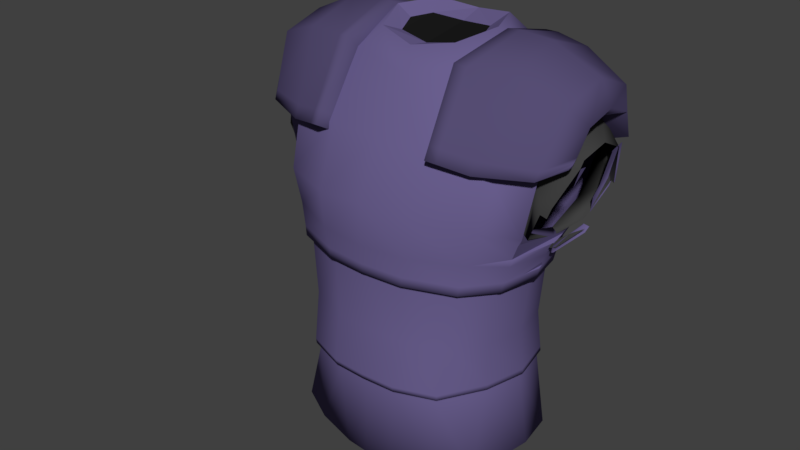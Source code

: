 # Source: cpbody.blend  (saved by Blender 3.2.14; exported with 4.5.12 LTS)
import bpy
from mathutils import Matrix  # noqa: F401  (used for matrix-valued properties, if any)

bpy.ops.wm.read_factory_settings(use_empty=True)
scene = bpy.context.scene
scene.name = 'Scene'

# ---- materials (node trees are filled in below, after node groups)
mat_metal = bpy.data.materials.new('Metal')
mat_metal.alpha_threshold = 0.0
mat_metal.use_transparent_shadow = False
mat_metal.diffuse_color = (0.1481, 0.1178, 0.281, 1.0)
mat_metal.roughness = 0.5
mat_metal.specular_intensity = 0.0
mat_metal_dark = bpy.data.materials.new('Metal_dark')
mat_metal_dark.alpha_threshold = 0.0
mat_metal_dark.use_transparent_shadow = False
mat_metal_dark.diffuse_color = (0.09281, 0.07434, 0.1734, 1.0)
mat_metal_dark.roughness = 0.5
mat_metal_dark.specular_intensity = 0.0
mat_underclothes = bpy.data.materials.new('Underclothes')
mat_underclothes.alpha_threshold = 0.0
mat_underclothes.use_transparent_shadow = False
mat_underclothes.diffuse_color = (0.05222, 0.05222, 0.05222, 1.0)
mat_underclothes.roughness = 0.5
mat_underclothes.specular_intensity = 0.0
mat_black = bpy.data.materials.new('Black')
mat_black.alpha_threshold = 0.0
mat_black.use_transparent_shadow = False
mat_black.diffuse_color = (0.01109, 0.01109, 0.01109, 1.0)
mat_black.roughness = 0.5
mat_black.specular_intensity = 0.0

# ---- material node trees

# ---- world
world_world = bpy.data.worlds.new('World'); scene.world = world_world
world_world.color = (0.05088, 0.05088, 0.05088)
world_world.use_sun_shadow = False
world_world.sun_shadow_jitter_overblur = 0.0
world_world.cycles.sampling_method = 'MANUAL'

# ---- meshes
me_cube_005 = bpy.data.meshes.new('Cube.005')
me_cube_005.from_pydata([(-0.3215, -0.2228, -0.08451), (-0.1941, 0.1246, -0.09002), (0.2232, 0.1959, 0.1001), (0.1994, 0.08397, 0.04222), (0.2276, -0.08645, 0.2048), (0.0786, 0.1156, 0.268), (0.2106, -0.04158, 0.2456), (0.2128, 0.02156, 0.262), (0.2097, 0.08529, 0.2356), (0.1343, 0.1476, 0.1654), (0.1338, -0.1097, 0.1659), (0.08267, -0.1266, 0.1762), (0.07853, 0.1371, 0.2036), (0.1983, -0.08053, 0.1672), (0.195, 0.1156, 0.1631), (0.1489, 0.02066, 0.2915), (0.08542, 0.02212, 0.2927), (0.1451, -0.05926, 0.2705), (0.1456, 0.1026, 0.2635), (0.07895, -0.07098, 0.274), (0.2279, -0.02203, 0.2202), (0.2293, 0.01912, 0.2309), (0.2272, 0.06064, 0.2137), (0.2216, 0.08074, 0.1754), (0.1352, -0.1016, 0.1813), (0.08207, -0.1176, 0.1919), (0.2003, -0.07426, 0.1782), (0.09204, 0.1386, 0.1928), (0.09526, -0.1224, 0.1737), (0.1034, 0.02207, 0.2945), (0.09449, -0.06809, 0.2709), (0.09743, 0.1127, 0.2691), (0.09514, -0.1137, 0.1893), (0.07696, 0.09457, 0.2481), (0.1258, 0.1217, 0.1556), (0.1235, -0.0856, 0.1536), (0.07253, -0.103, 0.1627), (0.07466, 0.1098, 0.1946), (0.1845, -0.0575, 0.1563), (0.1789, 0.0927, 0.1556), (0.08545, 0.02164, 0.2637), (0.07334, -0.05382, 0.2513), (0.203, -0.01119, 0.2099), (0.2036, 0.01808, 0.2174), (0.2021, 0.04899, 0.205), (0.2037, -0.02864, 0.1713), (0.1982, 0.06392, 0.1721), (0.0728, -0.09379, 0.1783), (0.2027, -0.0259, 0.1794), (0.08796, 0.1117, 0.1828), (0.08512, -0.09862, 0.1606), (0.2003, 0.07894, 0.1142), (0.1746, 0.008045, 0.03737), (0.1813, 0.06311, 0.0542), (0.202, 0.05818, 0.1166), (0.2205, 0.04675, 0.1679), (0.194, -0.02308, 0.211), (0.1705, 0.06708, 0.08913), (0.1831, 0.07972, 0.1515), (0.1844, -0.05322, 0.1558), (0.1929, 0.06277, 0.2047), (0.1696, -0.05529, 0.08846), (0.1971, 0.01992, 0.2208), (0.1727, 0.005857, 0.07112), (0.1778, 0.008006, 0.04453), (0.04318, 0.04709, 0.2814), (0.1462, 0.06009, -0.2561), (0.1408, -0.09521, -0.2544), (0.07616, 0.1006, 0.2599), (0.06479, -0.1363, 0.04922), (0.04925, 0.1086, 0.04232), (0.1732, 0.07483, 0.07064), (0.2003, -0.03013, 0.2204), (0.05326, 0.07248, 0.2944), (0.02944, 0.1167, -0.2753), (0.03276, -0.1351, -0.2621), (0.1613, 0.05208, 0.03839), (0.07544, 0.01785, 0.2936), (0.05407, -0.03615, 0.2833), (0.1778, 0.006387, 0.05206), (0.2031, 0.02053, 0.2328), (0.1993, 0.07136, 0.2128), (0.136, 0.04828, -0.14), (0.1328, -0.06201, -0.14), (0.04606, -0.1346, -0.1424), (0.03959, 0.106, -0.14), (0.09094, 0.1006, -0.2717), (0.0917, -0.1208, -0.2581), (0.1384, 0.1165, 0.1671), (0.142, -0.09228, 0.1722), (0.06857, -0.1108, 0.1766), (0.05752, 0.1296, 0.1758), (0.192, -0.06377, 0.159), (0.1903, 0.09097, 0.1526), (0.09397, 0.08913, -0.14), (0.09843, -0.116, -0.1424), (0.1621, -0.005642, -0.2452), (0.1475, 0.02017, 0.2596), (0.09511, 0.01948, 0.2778), (0.1471, -0.007696, -0.14), (0.1665, -0.01331, 0.006883), (0.1567, 0.04006, 0.006232), (0.1169, 0.08855, 0.00523), (0.1458, 0.1188, 0.09011), (0.1401, -0.1107, 0.09844), (0.1215, -0.1108, 0.008582), (0.04373, -0.01251, 0.274), (0.05499, 0.01757, 0.2804), (0.144, -0.04692, 0.2427), (0.1545, -0.06917, 0.007581), (0.1441, 0.08816, 0.2378), (0.04456, 0.1032, 0.005602), (0.0503, 0.132, 0.09314), (0.06831, -0.1373, 0.09762), (0.05632, -0.1358, 0.009255), (0.07312, -0.05762, 0.2579), (0.04545, 0.1061, 0.01713), (0.1568, -0.06754, 0.02103), (0.141, 0.03819, -0.07268), (0.1499, 0.03666, 0.008034), (0.1385, -0.06787, -0.07301), (0.1475, -0.06572, 0.00839), (0.1686, -0.01136, 0.01978), (0.04552, -0.1343, -0.1501), (0.04984, -0.1299, -0.07296), (0.05458, -0.1281, 0.009082), (0.1521, -0.008329, -0.1329), (0.1019, -0.121, -0.136), (0.04435, 0.09552, 0.007581), (0.03998, 0.09418, -0.07181), (0.1407, 0.05102, -0.1394), (0.1378, -0.06453, -0.1401), (0.04723, -0.14, -0.1431), (0.03987, 0.1113, -0.1386), (0.09688, 0.09229, -0.1321), (0.04722, -0.1409, -0.1362), (0.1082, -0.1061, -0.07302), (0.1169, -0.1044, 0.008772), (0.03963, 0.1094, -0.1318), (0.1133, 0.08184, 0.007321), (0.1036, 0.08019, -0.07219), (0.09648, 0.09392, -0.1389), (0.1015, -0.1205, -0.1428), (0.1501, -0.01383, -0.0729), (0.1587, -0.01305, 0.008167), (0.1526, -0.007776, -0.1397), (0.1376, -0.06484, -0.1333), (0.05793, -0.135, 0.02155), (0.1589, 0.04235, 0.01954), (0.1405, 0.04985, -0.1326), (0.1574, -0.01313, -0.0001276), (0.1119, 0.08209, -0.0008982), (0.1156, -0.1045, 0.0004033), (0.05366, -0.1283, 0.0006869), (0.1235, -0.1098, 0.02131), (0.1188, 0.09129, 0.01675), (0.04347, 0.0958, -0.0006257), (0.1461, -0.06594, 6.139e-05), (0.1485, 0.03681, -0.0002244), (0.1324, -0.1056, 0.0508), (0.1267, 0.09309, 0.0419), (0.1709, -0.003035, 0.03689), (0.1596, -0.06062, 0.04044), (0.1364, 0.04905, -0.1461), (0.1332, -0.06197, -0.1462), (0.03928, 0.1065, -0.1476), (0.09803, -0.116, -0.1493), (0.09381, 0.08979, -0.1469), (0.1477, -0.007241, -0.1459), (0.1245, 0.05249, -0.2557), (0.1208, -0.05994, -0.254), (0.04354, 0.09175, -0.2712), (0.04584, -0.09606, -0.2672), (0.08618, 0.08056, -0.2687), (0.08671, -0.08613, -0.2644), (0.1355, 0.006906, -0.2548), (-0.0786, 0.1156, 0.268), (-0.2106, -0.04158, 0.2456), (-0.2128, 0.02156, 0.262), (-0.2097, 0.08529, 0.2356), (-0.1343, 0.1476, 0.1654), (-0.1338, -0.1097, 0.1659), (-0.08267, -0.1266, 0.1762), (-0.07853, 0.1371, 0.2036), (-0.1983, -0.08053, 0.1672), (-0.195, 0.1156, 0.1631), (-0.1489, 0.02066, 0.2915), (-0.08542, 0.02212, 0.2927), (-0.1451, -0.05926, 0.2705), (-0.1456, 0.1026, 0.2635), (-0.07895, -0.07098, 0.274), (-0.2279, -0.02203, 0.2202), (-0.2293, 0.01912, 0.2309), (-0.2243, -0.04741, 0.1794), (-0.1352, -0.1016, 0.1813), (-0.08207, -0.1176, 0.1919), (-0.2003, -0.07426, 0.1782), (-0.2249, -0.04333, 0.186), (-0.09204, 0.1386, 0.1928), (-0.09526, -0.1224, 0.1737), (-0.1034, 0.02207, 0.2945), (-0.09449, -0.06809, 0.2709), (-0.09743, 0.1127, 0.2691), (-0.09513, -0.1137, 0.1893), (-0.07696, 0.09457, 0.2481), (-0.1258, 0.1217, 0.1556), (-0.1235, -0.0856, 0.1536), (-0.07253, -0.103, 0.1627), (-0.07466, 0.1098, 0.1946), (-0.1845, -0.0575, 0.1563), (-0.1789, 0.0927, 0.1556), (-0.08545, 0.02164, 0.2637), (-0.07334, -0.05382, 0.2513), (-0.203, -0.01119, 0.2099), (-0.2036, 0.01808, 0.2174), (-0.2021, 0.04899, 0.205), (-0.2037, -0.02864, 0.1713), (-0.1982, 0.06392, 0.1721), (-0.0728, -0.09379, 0.1783), (-0.2027, -0.0259, 0.1794), (-0.08796, 0.1117, 0.1828), (-0.08512, -0.09862, 0.1606), (-0.1746, 0.008045, 0.03737), (-0.1806, -0.04417, 0.05263), (-0.194, -0.02308, 0.211), (-0.1705, 0.06708, 0.08913), (-0.1831, 0.07972, 0.1515), (-0.1844, -0.05322, 0.1558), (-0.1929, 0.06277, 0.2047), (-0.1696, -0.05529, 0.08846), (-0.1971, 0.01992, 0.2208), (-0.1727, 0.005857, 0.07112), (-0.04318, 0.04709, 0.2814), (-0.1462, 0.06009, -0.2561), (-0.1408, -0.09521, -0.2544), (2.3e-08, 0.1153, -0.2752), (2.3e-08, -0.1379, -0.2625), (-0.07616, 0.1006, 0.2599), (2.3e-08, -0.1443, 0.1043), (-0.06479, -0.1363, 0.04922), (-0.04925, 0.1086, 0.04232), (2.3e-08, -0.1448, 0.04903), (2.3e-08, 0.1031, 0.04422), (2.3e-08, 0.1245, 0.1014), (2.3e-08, 0.09721, 0.005795), (2.3e-08, -0.07073, 0.2466), (-0.2003, -0.03013, 0.2204), (-0.05326, 0.07248, 0.2944), (-0.02944, 0.1167, -0.2753), (-0.03276, -0.1351, -0.2621), (-0.1613, 0.05208, 0.03839), (-0.07544, 0.01785, 0.2936), (2.3e-08, -0.05019, 0.2734), (-0.05407, -0.03615, 0.2833), (-0.2031, 0.02053, 0.2328), (-0.1735, -0.06281, 0.07256), (-0.1993, 0.07136, 0.2128), (2.3e-08, -0.1368, -0.1424), (-0.136, 0.04828, -0.14), (-0.1328, -0.06201, -0.14), (2.3e-08, 0.09989, -0.14), (-0.04606, -0.1346, -0.1424), (-0.03959, 0.106, -0.14), (-0.09094, 0.1006, -0.2717), (-0.0917, -0.1208, -0.2581), (-0.1384, 0.1165, 0.1671), (-0.142, -0.09228, 0.1722), (-0.06857, -0.1108, 0.1766), (-0.05752, 0.1296, 0.1758), (2.3e-08, -0.1143, 0.1784), (2.3e-08, 0.1217, 0.1803), (-0.192, -0.06377, 0.159), (-0.1903, 0.09097, 0.1526), (-0.09397, 0.08913, -0.14), (-0.09843, -0.116, -0.1424), (-0.1621, -0.005642, -0.2452), (-0.1475, 0.02017, 0.2596), (2.3e-08, 0.08319, 0.2878), (-0.09511, 0.01948, 0.2778), (2.3e-08, 0.05208, 0.2785), (-0.1471, -0.007696, -0.14), (-0.1665, -0.01331, 0.006883), (2.3e-08, -0.1399, 0.00937), (-0.1567, 0.04006, 0.006232), (-0.1169, 0.08855, 0.00523), (-0.1458, 0.1188, 0.09011), (-0.1401, -0.1107, 0.09844), (-0.1215, -0.1108, 0.008582), (-0.04373, -0.01251, 0.274), (2.3e-08, -0.01998, 0.2684), (-0.05499, 0.01757, 0.2804), (-0.144, -0.04692, 0.2427), (-0.1545, -0.06917, 0.007581), (2.3e-08, 0.1001, 0.2534), (-0.1441, 0.08816, 0.2378), (-0.04456, 0.1032, 0.005602), (-0.0503, 0.132, 0.09314), (-0.06831, -0.1373, 0.09762), (-0.05632, -0.1358, 0.009255), (-0.07312, -0.05762, 0.2579), (-0.04545, 0.1061, 0.01713), (-0.1568, -0.06754, 0.02103), (-0.141, 0.03819, -0.07268), (-0.1499, 0.03666, 0.008034), (-0.1385, -0.06787, -0.07301), (-0.1475, -0.06572, 0.00839), (2.3e-08, 0.08856, -0.07176), (2.3e-08, 0.08962, 0.007687), (-0.1686, -0.01136, 0.01978), (2.3e-08, 0.1002, 0.01764), (2.3e-08, -0.1321, 0.009157), (2.3e-08, -0.133, -0.07295), (-0.04552, -0.1343, -0.1501), (2.3e-08, -0.1365, -0.1502), (-0.04984, -0.1299, -0.07296), (-0.05458, -0.1281, 0.009082), (-0.1521, -0.008329, -0.1329), (-0.1019, -0.121, -0.136), (-0.04435, 0.09552, 0.007581), (-0.03998, 0.09418, -0.07181), (2.3e-08, -0.1422, -0.1431), (-0.1407, 0.05102, -0.1394), (-0.1378, -0.06453, -0.1401), (2.3e-08, 0.1051, -0.1386), (-0.04723, -0.14, -0.1431), (-0.03987, 0.1113, -0.1386), (-0.09688, 0.09229, -0.1321), (-0.04722, -0.1409, -0.1362), (-0.1082, -0.1061, -0.07302), (-0.1169, -0.1044, 0.008772), (2.3e-08, -0.1432, -0.1363), (-0.03963, 0.1094, -0.1318), (-0.1133, 0.08184, 0.007321), (-0.1036, 0.08019, -0.07219), (-0.09648, 0.09392, -0.1389), (-0.1015, -0.1205, -0.1428), (-0.1501, -0.01383, -0.0729), (-0.1587, -0.01305, 0.008167), (2.3e-08, 0.1033, -0.1318), (-0.1526, -0.007776, -0.1397), (-0.1376, -0.06484, -0.1333), (-0.05793, -0.135, 0.02155), (-0.1589, 0.04235, 0.01954), (-0.1405, 0.04985, -0.1326), (-0.1574, -0.01313, -0.0001276), (-0.1119, 0.08209, -0.0008982), (-0.1156, -0.1045, 0.0004033), (-0.05366, -0.1283, 0.0006869), (-0.1235, -0.1098, 0.02131), (-0.1188, 0.09129, 0.01675), (-0.04347, 0.0958, -0.0006257), (2.3e-08, -0.1322, 0.0007561), (2.3e-08, 0.08993, -0.0005261), (-0.1461, -0.06594, 6.139e-05), (-0.1485, 0.03681, -0.0002244), (2.3e-08, -0.1399, 0.02161), (-0.1324, -0.1056, 0.0508), (-0.1267, 0.09309, 0.0419), (-0.1709, -0.003035, 0.03689), (-0.1596, -0.06062, 0.04044), (-0.1364, 0.04905, -0.1461), (-0.1332, -0.06197, -0.1462), (2.3e-08, 0.1007, -0.1476), (-0.03928, 0.1065, -0.1476), (-0.09803, -0.116, -0.1493), (-0.09381, 0.08979, -0.1469), (-0.1477, -0.007241, -0.1459), (-0.1245, 0.05249, -0.2557), (-0.1208, -0.05994, -0.254), (2.3e-08, 0.09078, -0.2711), (2.3e-08, -0.09799, -0.2675), (-0.04354, 0.09175, -0.2712), (-0.04584, -0.09606, -0.2672), (-0.08618, 0.08056, -0.2687), (-0.08671, -0.08613, -0.2644), (-0.1355, 0.006906, -0.2548), (0.2286, -0.02623, 0.1906), (0.2225, -0.04574, 0.1787), (0.2248, -0.04407, 0.1848), (0.2219, -0.05054, 0.1783), (0.2127, -0.02188, 0.1438), (0.2035, -0.04946, 0.1254), (0.2253, -0.04036, 0.1907), (0.2247, 0.01987, 0.1889), (0.2235, -0.02144, 0.1806), (0.2246, -0.04285, 0.1863), (0.2211, 0.06083, 0.169), (0.222, 0.06556, 0.1743), (0.2215, 0.04884, 0.1708), (0.2212, 0.04366, 0.169), (0.2218, -0.02437, 0.1706), (0.2215, -0.01311, 0.1692), (0.2112, 0.07625, 0.1117), (0.2115, 0.07371, 0.1132), (0.2245, -0.04383, 0.1858), (0.2245, -0.04301, 0.1858), (0.2219, -0.02543, 0.1712), (0.224, -0.04574, 0.1831), (0.2239, -0.0447, 0.1825), (0.1686, -0.01125, 0.02), (0.1965, 0.07107, 0.07109), (0.1847, 0.06307, 0.04463), (0.1806, -0.0443, 0.06557), (0.178, 0.008015, 0.044), (0.1753, 0.002061, 0.03912), (0.1865, -0.007645, 0.06944), (0.1749, 0.008055, 0.03638), (0.1782, 0.005062, 0.04535), (0.1698, -0.007214, 0.0283), (0.1677, -0.003367, 0.02212), (0.1634, -0.0364, 0.02119), (0.1688, -0.01072, 0.0211), (0.207, 0.07661, 0.1183), (0.1903, -0.05176, 0.1147), (0.2051, 0.0762, 0.1139), (0.2067, 0.07492, 0.1183), (0.2031, 0.07893, 0.1082), (0.1967, 0.0538, 0.09994), (0.1754, -0.06291, 0.08149), (0.1729, -0.06166, 0.07499), (0.172, -0.06497, 0.07373), (0.1831, 0.06116, 0.06452), (0.1868, 0.06772, 0.07169), (0.1751, -0.04979, 0.077), (0.1748, 0.006758, 0.05997), (0.1753, 0.006128, 0.06135), (0.1764, 0.02757, 0.05781), (0.1754, 0.02684, 0.05555), (0.1637, -0.06338, 0.05303), (0.1818, 0.06356, 0.05591), (0.1818, 0.06196, 0.05577), (0.1886, 0.06571, 0.05336), (0.1825, 0.03943, 0.05372), (0.176, 0.007262, 0.05374), (0.1876, 0.058, 0.05314), (0.1799, -0.001892, 0.05147), (0.1801, 0.009109, 0.05226), (0.1777, 0.003863, 0.05281), (0.1776, 0.006359, 0.05305), (0.1789, -0.009355, 0.05126), (0.1775, 0.01177, 0.05352), (0.1649, -0.06146, 0.0527), (0.212, 0.07548, 0.1162), (0.212, 0.07305, 0.116), (0.1985, -0.05023, 0.1116), (-0.205, 0.07144, 0.0538), (-0.2063, 0.0647, 0.05277), (-0.1686, 0.07765, 0.0689), (-0.1812, -0.04281, 0.05424), (-0.1811, -0.04433, 0.05414), (-0.1812, -0.04433, 0.05411), (-0.1719, 0.07237, 0.06715), (-0.1748, 0.05166, 0.06435), (-0.1747, 0.006691, 0.0608), (-0.1826, -0.02862, 0.0548), (-0.1756, 0.006155, 0.06039), (-0.1765, -0.01484, 0.05835), (-0.1758, -0.01896, 0.0583), (-0.1863, -0.04009, 0.0524), (-0.204, 0.1038, 0.1673), (-0.1699, 0.08012, 0.07298), (-0.1779, 0.07927, 0.09317), (-0.1723, 0.07226, 0.07677), (-0.1937, 0.07802, 0.1333), (-0.1811, -0.0438, 0.06452), (-0.1747, 0.06509, 0.08086), (-0.1744, 0.006568, 0.06232), (-0.1748, 0.006075, 0.06326), (-0.1762, -0.01879, 0.05952), (-0.2048, -0.0492, 0.1233), (-0.2055, 0.1014, 0.1706), (-0.2056, 0.1013, 0.1706), (-0.2062, 0.09262, 0.1696), (-0.2062, 0.09226, 0.1696), (-0.2081, 0.0658, 0.1667), (-0.2082, 0.06576, 0.1667), (-0.2155, -0.03348, 0.1558), (-0.2156, -0.03343, 0.1558), (-0.2272, 0.06077, 0.2138), (-0.2273, 0.06014, 0.2139), (-0.2237, -0.02143, 0.1803), (-0.2271, 0.06058, 0.2137), (-0.223, 0.01987, 0.1908), (-0.2134, 0.06136, 0.1788), (-0.2101, 0.07246, 0.1738), (-0.2428, 0.04911, -0.08352), (-0.2722, -0.02692, -0.08194), (-0.2351, 0.05586, -0.08495), (-0.1819, 0.008218, 0.03255), (-0.1763, 0.008109, 0.03112), (-0.1702, -0.01632, 0.04239), (-0.168, 0.0512, 0.05108), (-0.1755, 0.00823, 0.03996), (-0.1754, 0.00113, 0.03939), (-0.173, -0.00022, 0.04142), (-0.1759, 0.01893, 0.0407), (-0.1812, 0.0369, 0.03772), (-0.1811, 0.008177, 0.03487), (-0.1832, 0.003255, 0.03249), (-0.1835, 0.01496, 0.03344), (-0.1791, -0.009094, 0.03496), (-0.1841, 0.04782, 0.03612), (-0.1828, -0.01973, 0.03061), (-0.1768, 0.02085, 0.05598), (-0.1818, -0.009052, 0.05667), (-0.1795, -0.03463, 0.04984), (-0.1775, 0.001399, 0.05354), (-0.1795, 0.03222, 0.06088), (-0.1762, 0.007321, 0.053), (-0.1773, 0.00633, 0.05408), (-0.1824, -0.02693, 0.05433), (-0.1813, -0.04406, 0.05037), (-0.1821, -0.04418, 0.05114), (-0.1838, -0.04458, 0.05304), (-0.183, -0.02985, 0.05454)], [(379, 4), (378, 376), (396, 385), (393, 392), (390, 396), (391, 389), (392, 3), (405, 402), (400, 2), (446, 445), (458, 450), (486, 0), (485, 487), (487, 1)], [(31, 27, 12, 5), (8, 14, 9, 18), (31, 5, 16, 29), (8, 18, 15, 7), (7, 15, 17, 6), (26, 6, 17, 24), (32, 30, 19, 25), (29, 16, 19, 30), (8, 7, 21, 22), (7, 6, 20, 21), (26, 13, 379, 397, 394), (14, 8, 22, 23), (6, 26, 394, 382, 20), (28, 32, 25, 11), (13, 26, 24, 10), (10, 24, 32, 28), (15, 29, 30, 17), (24, 17, 30, 32), (18, 31, 29, 15), (18, 9, 27, 31), (12, 27, 49, 37), (28, 11, 36, 50), (13, 10, 35, 38), (9, 14, 39, 34), (11, 25, 47, 36), (16, 5, 33, 40), (19, 16, 40, 41), (5, 12, 37, 33), (23, 22, 44, 46), (21, 20, 42, 43), (22, 21, 43, 44), (20, 382, 385, 395, 48, 42), (14, 23, 46, 39), (25, 19, 41, 47), (27, 9, 34, 49), (10, 28, 50, 35), (52, 53, 401, 406), (53, 429, 431, 401), (51, 387, 442, 412, 416), (51, 422, 417, 54), (53, 52, 436, 430), (52, 404, 435, 436), (62, 56, 384, 383), (58, 60, 386, 443, 415, 414), (57, 58, 414, 421), (63, 57, 421, 424), (61, 63, 424, 423), (56, 59, 381, 396, 384), (59, 61, 423, 413, 444, 381), (60, 62, 383, 386), (64, 432, 434, 403), (165, 74, 235, 362), (154, 159, 69, 147), (117, 162, 159, 154), (71, 76, 160, 103), (148, 76, 161, 408, 409, 411, 399, 122), (68, 293, 277, 73), (98, 68, 73, 77), (245, 115, 78, 252), (115, 98, 77, 78), (113, 90, 269, 238), (68, 91, 270, 293), (110, 88, 91, 68), (104, 89, 90, 113), (81, 93, 88, 110), (76, 71, 426, 427, 440, 79, 161), (110, 68, 98, 97), (81, 110, 97, 80), (148, 101, 102, 155), (167, 86, 74, 165), (93, 71, 103, 88), (166, 95, 84, 123), (168, 99, 83, 164), (123, 84, 257, 313), (162, 441, 428, 420, 104, 159), (164, 83, 95, 166), (80, 97, 108, 72), (163, 66, 86, 167), (92, 72, 108, 89), (89, 108, 115, 90), (97, 98, 115, 108), (159, 104, 113, 69), (88, 103, 112, 91), (155, 102, 111, 116), (161, 79, 437, 441, 162), (116, 111, 244, 309), (91, 112, 243, 270), (163, 82, 99, 168), (69, 113, 238, 241), (90, 115, 245, 269), (85, 260, 323, 133), (59, 92, 418, 419, 61), (99, 82, 130, 145), (257, 84, 132, 320), (83, 99, 145, 131), (84, 95, 142, 132), (95, 83, 131, 142), (58, 93, 81, 60), (94, 85, 133, 141), (63, 425, 426, 71, 57), (82, 94, 141, 130), (62, 80, 72, 56), (61, 419, 425, 63), (65, 73, 277, 279), (107, 77, 73, 65), (289, 252, 78, 106), (106, 78, 77, 107), (60, 81, 80, 62), (124, 153, 351, 311), (135, 124, 311, 330), (153, 125, 310, 351), (128, 156, 352, 307), (143, 150, 157, 120), (139, 151, 156, 128), (156, 129, 306, 352), (126, 143, 120, 146), (150, 144, 121, 157), (136, 152, 153, 124), (151, 140, 129, 156), (120, 157, 152, 136), (119, 158, 151, 139), (118, 158, 150, 143), (152, 137, 125, 153), (127, 136, 124, 135), (105, 154, 147, 114), (109, 117, 154, 105), (134, 141, 133, 138), (138, 133, 323, 338), (149, 130, 141, 134), (101, 148, 122, 100), (76, 148, 155, 160), (146, 120, 136, 127), (157, 121, 137, 152), (160, 155, 116, 70), (70, 116, 309, 242), (100, 122, 117, 109), (158, 118, 140, 151), (114, 147, 355, 282), (158, 119, 144, 150), (149, 118, 143, 126), (144, 119, 101, 100), (119, 139, 102, 101), (125, 137, 105, 114), (137, 121, 109, 105), (121, 144, 100, 109), (128, 307, 244, 111), (310, 125, 114, 282), (139, 128, 111, 102), (103, 160, 70, 112), (122, 399, 411, 410, 408, 161, 162, 117), (112, 70, 242, 243), (147, 69, 241, 355), (130, 149, 126, 145), (131, 146, 127, 142), (118, 149, 134, 140), (129, 138, 338, 306), (140, 134, 138, 129), (142, 127, 135, 132), (145, 126, 146, 131), (132, 135, 330, 320), (66, 163, 168, 96), (82, 163, 167, 94), (67, 164, 166, 87), (75, 123, 313, 236), (96, 168, 164, 67), (87, 166, 123, 75), (94, 167, 165, 85), (85, 165, 362, 260), (57, 71, 93, 58), (56, 72, 92, 59), (66, 96, 175, 169), (75, 236, 370, 172), (74, 86, 173, 171), (86, 66, 169, 173), (96, 67, 170, 175), (87, 75, 172, 174), (67, 87, 174, 170), (235, 74, 171, 369), (170, 174, 172, 370, 369, 171, 173, 169, 175), (107, 65, 279, 289, 106), (202, 176, 183, 198), (179, 189, 180, 185), (202, 200, 187, 176), (179, 178, 186, 189), (178, 177, 188, 186), (196, 194, 188, 177), (203, 195, 190, 201), (200, 201, 190, 187), (179, 478, 479, 192, 178), (178, 192, 191, 177), (196, 197, 193, 184), (185, 459, 471, 470, 478, 179), (177, 191, 197, 196), (199, 182, 195, 203), (184, 181, 194, 196), (181, 199, 203, 194), (186, 188, 201, 200), (194, 203, 201, 188), (189, 186, 200, 202), (189, 202, 198, 180), (183, 208, 220, 198), (199, 221, 207, 182), (184, 209, 206, 181), (180, 205, 210, 185), (182, 207, 218, 195), (187, 211, 204, 176), (190, 212, 211, 187), (176, 204, 208, 183), (192, 214, 213, 191), (191, 213, 219, 197), (193, 216, 209, 184), (185, 210, 217, 484, 473, 472, 459), (195, 218, 212, 190), (197, 219, 216, 193), (198, 220, 205, 180), (181, 206, 221, 199), (223, 511, 505), (222, 489, 501, 496, 495), (222, 492, 493), (223, 448, 449), (230, 482, 480, 224), (226, 463, 475, 474, 483, 228), (225, 465, 463, 226), (231, 466, 465, 225), (229, 464, 466, 231), (224, 480, 476, 477, 469, 227), (227, 469, 464, 229), (228, 483, 482, 230), (363, 362, 235, 248), (348, 341, 239, 356), (301, 348, 356, 359), (342, 308, 358, 250), (237, 247, 277, 293), (278, 251, 247, 237), (245, 252, 253, 299), (299, 253, 251, 278), (297, 238, 269, 267), (237, 293, 270, 268), (294, 237, 268, 265), (286, 297, 267, 266), (255, 286, 266, 271), (256, 294, 265, 272), (250, 358, 494, 491, 503, 452, 451), (294, 276, 278, 237), (256, 254, 276, 294), (342, 349, 284, 283), (365, 363, 248, 263), (272, 265, 285, 460, 461), (364, 312, 261, 274), (366, 361, 259, 280), (312, 313, 257, 261), (359, 356, 286, 255), (361, 364, 274, 259), (254, 246, 291, 276), (360, 365, 263, 233), (271, 266, 291, 246), (266, 267, 299, 291), (276, 291, 299, 278), (356, 239, 297, 286), (265, 268, 296, 285), (349, 300, 295, 284), (358, 359, 255, 468, 457, 456, 506, 490, 494), (300, 309, 244, 295), (268, 270, 243, 296), (360, 366, 280, 258), (239, 241, 238, 297), (267, 269, 245, 299), (262, 325, 323, 260), (227, 229, 255, 271), (280, 339, 321, 258), (257, 320, 324, 261), (259, 322, 339, 280), (261, 324, 335, 274), (274, 335, 322, 259), (226, 228, 256, 272), (273, 334, 325, 262), (231, 225, 462, 467), (258, 321, 334, 273), (230, 224, 246, 254), (229, 231, 467, 468, 255), (232, 279, 277, 247), (290, 232, 247, 251), (289, 288, 253, 252), (288, 290, 251, 253), (228, 230, 254, 256), (314, 311, 351, 347), (327, 330, 311, 314), (347, 351, 310, 315), (318, 307, 352, 350), (336, 304, 353, 344), (332, 318, 350, 345), (350, 352, 306, 319), (316, 340, 304, 336), (344, 353, 305, 337), (328, 314, 347, 346), (345, 350, 319, 333), (304, 328, 346, 353), (303, 332, 345, 354), (302, 336, 344, 354), (346, 347, 315, 329), (317, 327, 314, 328), (287, 298, 341, 348), (292, 287, 348, 301), (326, 331, 325, 334), (331, 338, 323, 325), (343, 326, 334, 321), (283, 281, 308, 342), (250, 357, 349, 342), (340, 317, 328, 304), (353, 346, 329, 305), (357, 240, 300, 349), (240, 242, 309, 300), (281, 292, 301, 308), (354, 345, 333, 302), (298, 282, 355, 341), (354, 344, 337, 303), (343, 316, 336, 302), (337, 281, 283, 303), (303, 283, 284, 332), (315, 298, 287, 329), (329, 287, 292, 305), (305, 292, 281, 337), (318, 295, 244, 307), (310, 282, 298, 315), (332, 284, 295, 318), (285, 296, 240, 357), (308, 301, 359, 358), (296, 243, 242, 240), (341, 355, 241, 239), (321, 339, 316, 343), (322, 335, 317, 340), (302, 333, 326, 343), (319, 306, 338, 331), (333, 319, 331, 326), (335, 324, 327, 317), (339, 322, 340, 316), (324, 320, 330, 327), (233, 275, 366, 360), (258, 273, 365, 360), (234, 264, 364, 361), (249, 236, 313, 312), (275, 234, 361, 366), (264, 249, 312, 364), (273, 262, 363, 365), (262, 260, 362, 363), (225, 226, 272, 461, 462), (224, 227, 271, 246), (233, 367, 375, 275), (249, 372, 370, 236), (248, 371, 373, 263), (263, 373, 367, 233), (275, 375, 368, 234), (264, 374, 372, 249), (234, 368, 374, 264), (235, 369, 371, 248), (368, 375, 367, 373, 371, 369, 370, 372, 374), (290, 288, 289, 279, 232), (380, 390, 391), (377, 379, 13, 38, 45), (389, 388, 55), (395, 398, 377, 45, 48), (388, 387, 51, 54, 55), (403, 407, 64), (406, 404, 52), (410, 409, 408), (409, 410, 411), (438, 437, 79), (420, 418, 92, 89, 104), (440, 438, 79), (433, 432, 64), (430, 429, 53), (416, 422, 51), (428, 427, 426, 425, 419, 418, 420), (427, 428, 441, 437, 438, 440), (439, 433, 64, 407), (449, 450, 513, 512, 511, 223), (453, 454, 510, 508), (456, 455, 509, 506), (455, 452, 503, 509), (451, 447, 460, 285, 357, 250), (454, 514, 510), (479, 481, 215, 214, 192), (472, 471, 459), (470, 473, 484, 481, 479, 478), (481, 484, 217, 215), (473, 470, 471, 472), (491, 490, 506, 509, 503), (508, 507, 453), (495, 492, 222), (499, 497, 488), (505, 504, 448, 223), (493, 500, 502, 489, 222), (497, 498, 488), (490, 491, 494)])
me_cube_005.polygons.foreach_set('use_smooth', [1, 1, 1, 1, 1, 1, 1, 1, 1, 1, 1, 1, 1, 1, 1, 1, 1, 1, 1, 1, 1, 1, 1, 1, 1, 1, 1, 1, 1, 1, 1, 1, 1, 1, 1, 1, 1, 1, 1, 1, 1, 1, 1, 1, 1, 1, 1, 1, 1, 1, 1, 1, 1, 1, 1, 1, 1, 1, 1, 1, 1, 1, 1, 1, 1, 1, 1, 1, 1, 1, 1, 1, 1, 1, 1, 1, 1, 1, 1, 1, 1, 1, 1, 1, 1, 1, 1, 1, 1, 1, 1, 1, 1, 1, 1, 1, 1, 1, 1, 1, 1, 1, 1, 0, 0, 0, 0, 1, 1, 1, 1, 1, 1, 1, 1, 1, 1, 1, 1, 1, 1, 1, 1, 1, 1, 1, 1, 1, 1, 1, 1, 1, 1, 1, 1, 1, 1, 1, 1, 1, 1, 1, 1, 1, 1, 1, 1, 1, 1, 1, 1, 1, 1, 1, 1, 1, 1, 1, 1, 1, 1, 1, 1, 1, 1, 1, 1, 1, 1, 1, 1, 1, 1, 1, 1, 1, 1, 1, 1, 0, 1, 1, 1, 1, 1, 1, 1, 1, 1, 1, 1, 1, 1, 1, 1, 1, 1, 1, 1, 1, 1, 1, 1, 1, 1, 1, 1, 1, 1, 1, 1, 1, 1, 1, 1, 1, 1, 1, 1, 1, 1, 1, 1, 1, 1, 1, 1, 1, 1, 1, 1, 1, 1, 1, 1, 1, 1, 1, 1, 1, 1, 1, 1, 1, 1, 1, 1, 1, 1, 1, 1, 1, 1, 1, 1, 1, 1, 1, 1, 1, 1, 1, 1, 1, 1, 1, 1, 1, 1, 1, 1, 1, 1, 1, 1, 1, 1, 1, 1, 1, 0, 0, 0, 0, 1, 1, 1, 1, 1, 1, 1, 1, 1, 1, 1, 1, 1, 1, 1, 1, 1, 1, 1, 1, 1, 1, 1, 1, 1, 1, 1, 1, 1, 1, 1, 1, 1, 1, 1, 1, 1, 1, 1, 1, 1, 1, 1, 1, 1, 1, 1, 1, 1, 1, 1, 1, 1, 1, 1, 1, 1, 1, 1, 1, 1, 1, 1, 1, 1, 1, 1, 1, 1, 1, 1, 1, 0, 1, 1, 1, 1, 1, 1, 1, 0, 0, 1, 1, 1, 1, 1, 1, 0, 0, 1, 1, 1, 1, 1, 1, 1, 1, 0, 0, 1, 0, 0, 1, 1, 1, 1, 1, 1, 0])
me_cube_005.polygons.foreach_set('material_index', [1, 1, 1, 1, 1, 1, 1, 1, 1, 1, 1, 1, 1, 1, 1, 1, 1, 1, 1, 1, 1, 1, 1, 1, 1, 1, 1, 1, 1, 1, 1, 1, 1, 1, 1, 1, 0, 0, 0, 0, 0, 0, 2, 2, 2, 2, 2, 2, 2, 2, 2, 0, 0, 0, 0, 0, 0, 0, 0, 0, 0, 0, 0, 0, 0, 0, 0, 0, 0, 0, 0, 0, 0, 0, 0, 0, 0, 0, 0, 0, 0, 0, 0, 0, 0, 0, 0, 0, 0, 0, 1, 1, 1, 1, 1, 1, 1, 1, 1, 1, 1, 1, 1, 0, 0, 0, 0, 1, 0, 0, 0, 0, 0, 0, 0, 0, 0, 0, 0, 0, 0, 0, 0, 0, 0, 0, 0, 0, 0, 0, 0, 0, 0, 0, 0, 0, 0, 0, 0, 0, 1, 1, 1, 1, 1, 1, 1, 1, 0, 0, 0, 0, 0, 0, 0, 0, 0, 0, 0, 0, 0, 0, 0, 0, 0, 0, 0, 0, 1, 1, 0, 0, 0, 0, 0, 0, 0, 0, 3, 3, 1, 1, 1, 1, 1, 1, 1, 1, 1, 1, 1, 1, 1, 1, 1, 1, 1, 1, 1, 1, 1, 1, 1, 1, 1, 1, 1, 1, 1, 1, 1, 1, 1, 1, 1, 1, 0, 0, 0, 0, 2, 2, 2, 2, 2, 2, 2, 2, 0, 0, 0, 0, 0, 0, 0, 0, 0, 0, 0, 0, 0, 0, 0, 0, 0, 0, 0, 0, 0, 0, 0, 0, 0, 0, 0, 0, 0, 0, 0, 0, 0, 0, 0, 0, 0, 0, 0, 1, 1, 1, 1, 1, 1, 1, 1, 1, 1, 1, 1, 1, 0, 0, 0, 0, 1, 0, 0, 0, 0, 0, 0, 0, 0, 0, 0, 0, 0, 0, 0, 0, 0, 0, 0, 0, 0, 0, 0, 0, 0, 0, 0, 0, 0, 0, 0, 0, 0, 1, 1, 1, 1, 1, 1, 1, 1, 0, 0, 0, 0, 0, 0, 0, 0, 0, 0, 0, 0, 0, 0, 0, 0, 0, 0, 0, 0, 1, 1, 0, 0, 0, 0, 0, 0, 0, 0, 3, 3, 0, 1, 0, 1, 0, 2, 0, 0, 0, 1, 0, 1, 2, 0, 0, 0, 0, 2, 0, 2, 1, 1, 0, 2, 1, 0, 0, 1, 0, 0, 2, 0, 2, 0, 0, 2, 0])
_uv = me_cube_005.uv_layers.new(name='UVMap')
_uv.uv.foreach_set('vector', [0.0, 0.0, 0.0, 0.0, 0.0, 0.0, 0.0, 0.0, 0.0, 0.0, 0.0, 0.0, 0.0, 0.0, 0.0, 0.0, 0.0, 0.0, 0.0, 0.0, 0.0, 0.0, 0.0, 0.0, 0.0, 0.0, 0.0, 0.0, 0.0, 0.0, 0.0, 0.0, 0.0, 0.0, 0.0, 0.0, 0.0, 0.0, 0.0, 0.0, 0.0, 0.0, 0.0, 0.0, 0.0, 0.0, 0.0, 0.0, 0.0, 0.0, 0.0, 0.0, 0.0, 0.0, 0.0, 0.0, 0.0, 0.0, 0.0, 0.0, 0.0, 0.0, 0.0, 0.0, 0.0, 0.0, 0.0, 0.0, 0.0, 0.0, 0.0, 0.0, 0.0, 0.0, 0.0, 0.0, 0.0, 0.0, 0.0, 0.0, 0.0, 0.0, 0.0, 0.0, 0.0, 0.0, 0.0, 0.0, 0.0, 0.0, 0.0, 0.0, 0.0, 0.0, 0.0, 0.0, 0.0, 0.0, 0.0, 0.0, 0.0, 0.0, 0.0, 0.0, 0.0, 0.0, 0.0, 0.0, 0.0, 0.0, 0.0, 0.0, 0.0, 0.0, 0.0, 0.0, 0.0, 0.0, 0.0, 0.0, 0.0, 0.0, 0.0, 0.0, 0.0, 0.0, 0.0, 0.0, 0.0, 0.0, 0.0, 0.0, 0.0, 0.0, 0.0, 0.0, 0.0, 0.0, 0.0, 0.0, 0.0, 0.0, 0.0, 0.0, 0.0, 0.0, 0.0, 0.0, 0.0, 0.0, 0.0, 0.0, 0.0, 0.0, 0.0, 0.0, 0.0, 0.0, 0.0, 0.0, 0.0, 0.0, 0.0, 0.0, 0.0, 0.0, 0.0, 0.0, 0.0, 0.0, 0.0, 0.0, 0.0, 0.0, 0.0, 0.0, 0.0, 0.0, 0.0, 0.0, 0.0, 0.0, 0.0, 0.0, 0.0, 0.0, 0.0, 0.0, 0.0, 0.0, 0.0, 0.0, 0.0, 0.0, 0.0, 0.0, 0.0, 0.0, 0.0, 0.0, 0.0, 0.0, 0.0, 0.0, 0.0, 0.0, 0.0, 0.0, 0.0, 0.0, 0.0, 0.0, 0.0, 0.0, 0.0, 0.0, 0.0, 0.0, 0.0, 0.0, 0.0, 0.0, 0.0, 0.0, 0.0, 0.0, 0.0, 0.0, 0.0, 0.0, 0.0, 0.0, 0.0, 0.0, 0.0, 0.0, 0.0, 0.0, 0.0, 0.0, 0.0, 0.0, 0.0, 0.0, 0.0, 0.0, 0.0, 0.0, 0.0, 0.0, 0.0, 0.0, 0.0, 0.0, 0.0, 0.0, 0.0, 0.0, 0.0, 0.0, 0.0, 0.0, 0.0, 0.0, 0.0, 0.0, 0.0, 0.0, 0.0, 0.0, 0.0, 0.0, 0.0, 0.0, 0.0, 0.0, 0.0, 0.0, 0.0, 0.0, 0.0, 0.0, 0.0, 0.0, 0.0, 0.0, 0.0, 0.0, 0.0, 0.0, 0.0, 0.0, 0.0, 0.0, 0.0, 0.0, 0.0, 0.0, 0.0, 0.0, 0.0, 0.0, 0.0, 0.0, 0.0, 0.0, 0.0, 0.0, 0.0, 0.0, 0.0, 0.0, 0.0, 0.0, 0.0, 0.0, 0.0, 0.0, 0.0, 0.0, 0.0, 0.0, 0.0, 0.0, 0.0, 0.0, 0.0, 0.0, 0.0, 0.0, 0.0, 0.0, 0.0, 0.0, 0.0, 0.0, 0.0, 0.0, 0.0, 0.0, 0.0, 0.0, 0.0, 0.0, 0.0, 0.0, 0.0, 0.0, 0.0, 0.0, 0.0, 0.0, 0.0, 0.0, 0.0, 0.0, 0.0, 0.0, 0.0, 0.0, 0.0, 0.0, 0.0, 0.0, 0.0, 0.0, 0.0, 0.0, 0.0, 0.0, 0.0, 0.0, 0.0, 0.0, 0.0, 0.0, 0.0, 0.0, 0.0, 0.0, 0.0, 0.0, 0.0, 0.0, 0.0, 0.0, 0.0, 0.0, 0.0, 0.0, 0.0, 0.0, 0.0, 0.0, 0.0, 0.0, 0.0, 0.0, 0.0, 0.0, 0.0, 0.0, 0.0, 0.0, 0.0, 0.0, 0.0, 0.0, 0.0, 0.0, 0.0, 0.0, 0.0, 0.0, 0.0, 0.0, 0.0, 0.0, 0.0, 0.0, 0.0, 0.0, 0.0, 0.0, 0.0, 0.0, 0.0, 0.0, 0.0, 0.0, 0.0, 0.0, 0.0, 0.0, 0.0, 0.0, 0.0, 0.0, 0.0, 0.0, 0.0, 0.0, 0.0, 0.0, 0.0, 0.0, 0.0, 0.0, 0.0, 0.0, 0.0, 0.0, 0.0, 0.0, 0.0, 0.0, 0.0, 0.0, 0.0, 0.0, 0.0, 0.0, 0.0, 0.0, 0.0, 0.0, 0.0, 0.0, 0.0, 0.0, 0.0, 0.0, 0.0, 0.0, 0.0, 0.0, 0.0, 0.0, 0.0, 0.0, 0.0, 0.0, 0.0, 0.0, 0.0, 0.0, 0.0, 0.0, 0.0, 0.0, 0.0, 0.0, 0.0, 0.0, 0.0, 0.0, 0.0, 0.0, 0.0, 0.0, 0.0, 0.0, 0.0, 0.0, 0.0, 0.0, 0.0, 0.0, 0.0, 0.0, 0.0, 0.0, 0.0, 0.0, 0.0, 0.0, 0.0, 0.0, 0.0, 0.0, 0.0, 0.0, 0.0, 0.0, 0.0, 0.0, 0.0, 0.0, 0.0, 0.0, 0.0, 0.0, 0.0, 0.0, 0.0, 0.0, 0.0, 0.0, 0.0, 0.0, 0.0, 0.0, 0.0, 0.0, 0.0, 0.0, 0.0, 0.0, 0.0, 0.0, 0.0, 0.0, 0.0, 0.0, 0.0, 0.0, 0.0, 0.0, 0.0, 0.0, 0.0, 0.0, 0.0, 0.0, 0.0, 0.0, 0.0, 0.0, 0.0, 0.0, 0.0, 0.0, 0.0, 0.0, 0.0, 0.0, 0.0, 0.0, 0.0, 0.0, 0.0, 0.0, 0.0, 0.0, 0.0, 0.0, 0.0, 0.0, 0.0, 0.0, 0.0, 0.0, 0.0, 0.0, 0.0, 0.0, 0.0, 0.0, 0.0, 0.0, 0.0, 0.0, 0.0, 0.0, 0.0, 0.0, 0.0, 0.0, 0.0, 0.0, 0.0, 0.0, 0.0, 0.0, 0.0, 0.0, 0.0, 0.0, 0.0, 0.0, 0.0, 0.0, 0.0, 0.0, 0.0, 0.0, 0.0, 0.0, 0.0, 0.0, 0.0, 0.0, 0.0, 0.0, 0.0, 0.0, 0.0, 0.0, 0.0, 0.0, 0.0, 0.0, 0.0, 0.0, 0.0, 0.0, 0.0, 0.0, 0.0, 0.0, 0.0, 0.0, 0.0, 0.0, 0.0, 0.0, 0.0, 0.0, 0.0, 0.0, 0.0, 0.0, 0.0, 0.0, 0.0, 0.0, 0.0, 0.0, 0.0, 0.0, 0.0, 0.0, 0.0, 0.0, 0.0, 0.0, 0.0, 0.0, 0.0, 0.0, 0.0, 0.0, 0.0, 0.0, 0.0, 0.0, 0.0, 0.0, 0.0, 0.0, 0.0, 0.0, 0.0, 0.0, 0.0, 0.0, 0.0, 0.0, 0.0, 0.0, 0.0, 0.0, 0.0, 0.0, 0.0, 0.0, 0.0, 0.0, 0.0, 0.0, 0.0, 0.0, 0.0, 0.0, 0.0, 0.0, 0.0, 0.0, 0.0, 0.0, 0.0, 0.0, 0.0, 0.0, 0.0, 0.0, 0.0, 0.0, 0.0, 0.0, 0.0, 0.0, 0.0, 0.0, 0.0, 0.0, 0.0, 0.0, 0.0, 0.0, 0.0, 0.0, 0.0, 0.0, 0.0, 0.0, 0.0, 0.0, 0.0, 0.0, 0.0, 0.0, 0.0, 0.0, 0.0, 0.0, 0.0, 0.0, 0.0, 0.0, 0.0, 0.0, 0.0, 0.0, 0.0, 0.0, 0.0, 0.0, 0.0, 0.0, 0.0, 0.0, 0.0, 0.0, 0.0, 0.0, 0.0, 0.0, 0.0, 0.0, 0.0, 0.0, 0.0, 0.0, 0.0, 0.0, 0.0, 0.0, 0.0, 0.0, 0.0, 0.0, 0.0, 0.0, 0.0, 0.0, 0.0, 0.0, 0.0, 0.0, 0.0, 0.0, 0.0, 0.0, 0.0, 0.0, 0.0, 0.0, 0.0, 0.0, 0.0, 0.0, 0.0, 0.0, 0.0, 0.0, 0.0, 0.0, 0.0, 0.0, 0.0, 0.0, 0.0, 0.0, 0.0, 0.0, 0.0, 0.0, 0.0, 0.0, 0.0, 0.0, 0.0, 0.0, 0.0, 0.0, 0.0, 0.0, 0.0, 0.0, 0.0, 0.0, 0.0, 0.0, 0.0, 0.0, 0.0, 0.0, 0.0, 0.0, 0.0, 0.0, 0.0, 0.0, 0.0, 0.0, 0.0, 0.0, 0.0, 0.0, 0.0, 0.0, 0.0, 0.0, 0.0, 0.0, 0.0, 0.0, 0.0, 0.0, 0.0, 0.0, 0.0, 0.0, 0.0, 0.0, 0.0, 0.0, 0.0, 0.0, 0.0, 0.0, 0.0, 0.0, 0.0, 0.0, 0.0, 0.0, 0.0, 0.0, 0.0, 0.0, 0.0, 0.0, 0.0, 0.0, 0.0, 0.0, 0.0, 0.0, 0.0, 0.0, 0.0, 0.0, 0.0, 0.0, 0.0, 0.0, 0.0, 0.0, 0.0, 0.0, 0.0, 0.0, 0.0, 0.0, 0.0, 0.0, 0.0, 0.0, 0.0, 0.0, 0.0, 0.0, 0.0, 0.0, 0.0, 0.0, 0.0, 0.0, 0.0, 0.0, 0.0, 0.0, 0.0, 0.0, 0.0, 0.0, 0.0, 0.0, 0.0, 0.0, 0.0, 0.0, 0.0, 0.0, 0.0, 0.0, 0.0, 0.0, 0.0, 0.0, 0.0, 0.0, 0.0, 0.0, 0.0, 0.0, 0.0, 0.0, 0.0, 0.0, 0.0, 0.0, 0.0, 0.0, 0.0, 0.0, 0.0, 0.0, 0.0, 0.0, 0.0, 0.0, 0.0, 0.0, 0.0, 0.0, 0.0, 0.0, 0.0, 0.0, 0.0, 0.0, 0.0, 0.0, 0.0, 0.0, 0.0, 0.0, 0.0, 0.0, 0.0, 0.0, 0.0, 0.0, 0.0, 0.0, 0.0, 0.0, 0.0, 0.0, 0.0, 0.0, 0.0, 0.0, 0.0, 0.0, 0.0, 0.0, 0.0, 0.0, 0.0, 0.0, 0.0, 0.0, 0.0, 0.0, 0.0, 0.0, 0.0, 0.0, 0.0, 0.0, 0.0, 0.0, 0.0, 0.0, 0.0, 0.0, 0.0, 0.0, 0.0, 0.0, 0.0, 0.0, 0.0, 0.0, 0.0, 0.0, 0.0, 0.0, 0.0, 0.0, 0.0, 0.0, 0.0, 0.0, 0.0, 0.0, 0.0, 0.0, 0.0, 0.0, 0.0, 0.0, 0.0, 0.0, 0.0, 0.0, 0.0, 0.0, 0.0, 0.0, 0.0, 0.0, 0.0, 0.0, 0.0, 0.0, 0.0, 0.0, 0.0, 0.0, 0.0, 0.0, 0.0, 0.0, 0.0, 0.0, 0.0, 0.0, 0.0, 0.0, 0.0, 0.0, 0.0, 0.0, 0.0, 0.0, 0.0, 0.0, 0.0, 0.0, 0.0, 0.0, 0.0, 0.0, 0.0, 0.0, 0.0, 0.0, 0.0, 0.0, 0.0, 0.0, 0.0, 0.0, 0.0, 0.0, 0.0, 0.0, 0.0, 0.0, 0.0, 0.0, 0.0, 0.0, 0.0, 0.0, 0.0, 0.0, 0.0, 0.0, 0.0, 0.0, 0.0, 0.0, 0.0, 0.0, 0.0, 0.0, 0.0, 0.0, 0.0, 0.0, 0.0, 0.0, 0.0, 0.0, 0.0, 0.0, 0.0, 0.0, 0.0, 0.0, 0.0, 0.0, 0.0, 0.0, 0.0, 0.0, 0.0, 0.0, 0.0, 0.0, 0.0, 0.0, 0.0, 0.0, 0.0, 0.0, 0.0, 0.0, 0.0, 0.0, 0.0, 0.0, 0.0, 0.0, 0.0, 0.0, 0.0, 0.0, 0.0, 0.0, 0.0, 0.0, 0.0, 0.0, 0.0, 0.0, 0.0, 0.0, 0.0, 0.0, 0.0, 0.0, 0.0, 0.0, 0.0, 0.0, 0.0, 0.0, 0.0, 0.0, 0.0, 0.0, 0.0, 0.0, 0.0, 0.0, 0.0, 0.0, 0.0, 0.0, 0.0, 0.0, 0.0, 0.0, 0.0, 0.0, 0.0, 0.0, 0.0, 0.0, 0.0, 0.0, 0.0, 0.0, 0.0, 0.0, 0.0, 0.0, 0.0, 0.0, 0.0, 0.0, 0.0, 0.0, 0.0, 0.0, 0.0, 0.0, 0.0, 0.0, 0.0, 0.0, 0.0, 0.0, 0.0, 0.0, 0.0, 0.0, 0.0, 0.0, 0.0, 0.0, 0.0, 0.0, 0.0, 0.0, 0.0, 0.0, 0.0, 0.0, 0.0, 0.0, 0.0, 0.0, 0.0, 0.0, 0.0, 0.0, 0.0, 0.0, 0.0, 0.0, 0.0, 0.0, 0.0, 0.0, 0.0, 0.0, 0.0, 0.0, 0.0, 0.0, 0.0, 0.0, 0.0, 0.0, 0.0, 0.0, 0.0, 0.0, 0.0, 0.0, 0.0, 0.0, 0.0, 0.0, 0.0, 0.0, 0.0, 0.0, 0.0, 0.0, 0.0, 0.0, 0.0, 0.0, 0.0, 0.0, 0.0, 0.0, 0.0, 0.0, 0.0, 0.0, 0.0, 0.0, 0.0, 0.0, 0.0, 0.0, 0.0, 0.0, 0.0, 0.0, 0.0, 0.0, 0.0, 0.0, 0.0, 0.0, 0.0, 0.0, 0.0, 0.0, 0.0, 0.0, 0.0, 0.0, 0.0, 0.0, 0.0, 0.0, 0.0, 0.0, 0.0, 0.0, 0.0, 0.0, 0.0, 0.0, 0.0, 0.0, 0.0, 0.0, 0.0, 0.0, 0.0, 0.0, 0.0, 0.0, 0.0, 0.0, 0.0, 0.0, 0.0, 0.0, 0.0, 0.0, 0.0, 0.0, 0.0, 0.0, 0.0, 0.0, 0.0, 0.0, 0.0, 0.0, 0.0, 0.0, 0.0, 0.0, 0.0, 0.0, 0.0, 0.0, 0.0, 0.0, 0.0, 0.0, 0.0, 0.0, 0.0, 0.0, 0.0, 0.0, 0.0, 0.0, 0.0, 0.0, 0.0, 0.0, 0.0, 0.0, 0.0, 0.0, 0.0, 0.0, 0.0, 0.0, 0.0, 0.0, 0.0, 0.0, 0.0, 0.0, 0.0, 0.0, 0.0, 0.0, 0.0, 0.0, 0.0, 0.0, 0.0, 0.0, 0.0, 0.0, 0.0, 0.0, 0.0, 0.0, 0.0, 0.0, 0.0, 0.0, 0.0, 0.0, 0.0, 0.0, 0.0, 0.0, 0.0, 0.0, 0.0, 0.0, 0.0, 0.0, 0.0, 0.0, 0.0, 0.0, 0.0, 0.0, 0.0, 0.0, 0.0, 0.0, 0.0, 0.0, 0.0, 0.0, 0.0, 0.0, 0.0, 0.0, 0.0, 0.0, 0.0, 0.0, 0.0, 0.0, 0.0, 0.0, 0.0, 0.0, 0.0, 0.0, 0.0, 0.0, 0.0, 0.0, 0.0, 0.0, 0.0, 0.0, 0.0, 0.0, 0.0, 0.0, 0.0, 0.0, 0.0, 0.0, 0.0, 0.0, 0.0, 0.0, 0.0, 0.0, 0.0, 0.0, 0.0, 0.0, 0.0, 0.0, 0.0, 0.0, 0.0, 0.0, 0.0, 0.0, 0.0, 0.0, 0.0, 0.0, 0.0, 0.0, 0.0, 0.0, 0.0, 0.0, 0.0, 0.0, 0.0, 0.0, 0.0, 0.0, 0.0, 0.0, 0.0, 0.0, 0.0, 0.0, 0.0, 0.0, 0.0, 0.0, 0.0, 0.0, 0.0, 0.0, 0.0, 0.0, 0.0, 0.0, 0.0, 0.0, 0.0, 0.0, 0.0, 0.0, 0.0, 0.0, 0.0, 0.0, 0.0, 0.0, 0.0, 0.0, 0.0, 0.0, 0.0, 0.0, 0.0, 0.0, 0.0, 0.0, 0.0, 0.0, 0.0, 0.0, 0.0, 0.0, 0.0, 0.0, 0.0, 0.0, 0.0, 0.0, 0.0, 0.0, 0.0, 0.0, 0.0, 0.0, 0.0, 0.0, 0.0, 0.0, 0.0, 0.0, 0.0, 0.0, 0.0, 0.0, 0.0, 0.0, 0.0, 0.0, 0.0, 0.0, 0.0, 0.0, 0.0, 0.0, 0.0, 0.0, 0.0, 0.0, 0.0, 0.0, 0.0, 0.0, 0.0, 0.0, 0.0, 0.0, 0.0, 0.0, 0.0, 0.0, 0.0, 0.0, 0.0, 0.0, 0.0, 0.0, 0.0, 0.0, 0.0, 0.0, 0.0, 0.0, 0.0, 0.0, 0.0, 0.0, 0.0, 0.0, 0.0, 0.0, 0.0, 0.0, 0.0, 0.0, 0.0, 0.0, 0.0, 0.0, 0.0, 0.0, 0.0, 0.0, 0.0, 0.0, 0.0, 0.0, 0.0, 0.0, 0.0, 0.0, 0.0, 0.0, 0.0, 0.0, 0.0, 0.0, 0.0, 0.0, 0.0, 0.0, 0.0, 0.0, 0.0, 0.0, 0.0, 0.0, 0.0, 0.0, 0.0, 0.0, 0.0, 0.0, 0.0, 0.0, 0.0, 0.0, 0.0, 0.0, 0.0, 0.0, 0.0, 0.0, 0.0, 0.0, 0.0, 0.0, 0.0, 0.0, 0.0, 0.0, 0.0, 0.0, 0.0, 0.0, 0.0, 0.0, 0.0, 0.0, 0.0, 0.0, 0.0, 0.0, 0.0, 0.0, 0.0, 0.0, 0.0, 0.0, 0.0, 0.0, 0.0, 0.0, 0.0, 0.0, 0.0, 0.0, 0.0, 0.0, 0.0, 0.0, 0.0, 0.0, 0.0, 0.0, 0.0, 0.0, 0.0, 0.0, 0.0, 0.0, 0.0, 0.0, 0.0, 0.0, 0.0, 0.0, 0.0, 0.0, 0.0, 0.0, 0.0, 0.0, 0.0, 0.0, 0.0, 0.0, 0.0, 0.0, 0.0, 0.0, 0.0, 0.0, 0.0, 0.0, 0.0, 0.0, 0.0, 0.0, 0.0, 0.0, 0.0, 0.0, 0.0, 0.0, 0.0, 0.0, 0.0, 0.0, 0.0, 0.0, 0.0, 0.0, 0.0, 0.0, 0.0, 0.0, 0.0, 0.0, 0.0, 0.0, 0.0, 0.0, 0.0, 0.0, 0.0, 0.0, 0.0, 0.0, 0.0, 0.0, 0.0, 0.0, 0.0, 0.0, 0.0, 0.0, 0.0, 0.0, 0.0, 0.0, 0.0, 0.0, 0.0, 0.0, 0.0, 0.0, 0.0, 0.0, 0.0, 0.0, 0.0, 0.0, 0.0, 0.0, 0.0, 0.0, 0.0, 0.0, 0.0, 0.0, 0.0, 0.0, 0.0, 0.0, 0.0, 0.0, 0.0, 0.0, 0.0, 0.0, 0.0, 0.0, 0.0, 0.0, 0.0, 0.0, 0.0, 0.0, 0.0, 0.0, 0.0, 0.0, 0.0, 0.0, 0.0, 0.0, 0.0, 0.0, 0.0, 0.0, 0.0, 0.0, 0.0, 0.0, 0.0, 0.0, 0.0, 0.0, 0.0, 0.0, 0.0, 0.0, 0.0, 0.0, 0.0, 0.0, 0.0, 0.0, 0.0, 0.0, 0.0, 0.0, 0.0, 0.0, 0.0, 0.0, 0.0, 0.0, 0.0, 0.0, 0.0, 0.0, 0.0, 0.0, 0.0, 0.0, 0.0, 0.0, 0.0, 0.0, 0.0, 0.0, 0.0, 0.0, 0.0, 0.0, 0.0, 0.0, 0.0, 0.0, 0.0, 0.0, 0.0, 0.0, 0.0, 0.0, 0.0, 0.0, 0.0, 0.0, 0.0, 0.0, 0.0, 0.0, 0.0, 0.0, 0.0, 0.0, 0.0, 0.0, 0.0, 0.0, 0.0, 0.0, 0.0, 0.0, 0.0, 0.0, 0.0, 0.0, 0.0, 0.0, 0.0, 0.0, 0.0, 0.0, 0.0, 0.0, 0.0, 0.0, 0.0, 0.0, 0.0, 0.0, 0.0, 0.0, 0.0, 0.0, 0.0, 0.0, 0.0, 0.0, 0.0, 0.0, 0.0, 0.0, 0.0, 0.0, 0.0, 0.0, 0.0, 0.0, 0.0, 0.0, 0.0, 0.0, 0.0, 0.0, 0.0, 0.0, 0.0, 0.0, 0.0, 0.0, 0.0, 0.0, 0.0, 0.0, 0.0, 0.0, 0.0, 0.0, 0.0, 0.0, 0.0, 0.0, 0.0, 0.0, 0.0, 0.0, 0.0, 0.0, 0.0, 0.0, 0.0, 0.0, 0.0, 0.0, 0.0, 0.0, 0.0, 0.0, 0.0, 0.0, 0.0, 0.0, 0.0, 0.0, 0.0, 0.0, 0.0, 0.0, 0.0, 0.0, 0.0, 0.0, 0.0, 0.0, 0.0, 0.0, 0.0, 0.0, 0.0, 0.0, 0.0, 0.0, 0.0, 0.0, 0.0, 0.0, 0.0, 0.0, 0.0, 0.0, 0.0, 0.0, 0.0, 0.0, 0.0, 0.0, 0.0, 0.0, 0.0, 0.0, 0.0, 0.0, 0.0, 0.0, 0.0, 0.0, 0.0, 0.0, 0.0, 0.0, 0.0, 0.0, 0.0, 0.0, 0.0, 0.0, 0.0, 0.0, 0.0, 0.0, 0.0, 0.0, 0.0, 0.0, 0.0, 0.0, 0.0, 0.0, 0.0, 0.0, 0.0, 0.0, 0.0, 0.0, 0.0, 0.0, 0.0, 0.0, 0.0, 0.0, 0.0, 0.0, 0.0, 0.0, 0.0, 0.0, 0.0, 0.0, 0.0, 0.0, 0.0, 0.0, 0.0, 0.0, 0.0, 0.0, 0.0, 0.0, 0.0, 0.0, 0.0, 0.0, 0.0, 0.0, 0.0, 0.0, 0.0, 0.0, 0.0, 0.0, 0.0, 0.0, 0.0, 0.0, 0.0, 0.0, 0.0, 0.0, 0.0, 0.0, 0.0, 0.0, 0.0, 0.0, 0.0, 0.0, 0.0, 0.0, 0.0, 0.0, 0.0, 0.0, 0.0, 0.0, 0.0, 0.0, 0.0, 0.0, 0.0, 0.0, 0.0, 0.0, 0.0, 0.0, 0.0, 0.0, 0.0, 0.0, 0.0, 0.0, 0.0, 0.0, 0.0, 0.0, 0.0, 0.0, 0.0, 0.0, 0.0, 0.0, 0.0, 0.0, 0.0, 0.0, 0.0, 0.0, 0.0, 0.0, 0.0, 0.0, 0.0, 0.0, 0.0, 0.0, 0.0, 0.0, 0.0, 0.0, 0.0, 0.0, 0.0, 0.0, 0.0, 0.0, 0.0, 0.0, 0.0, 0.0, 0.0, 0.0, 0.0, 0.0, 0.0, 0.0, 0.0, 0.0, 0.0, 0.0, 0.0, 0.0, 0.0, 0.0, 0.0, 0.0, 0.0, 0.0, 0.0, 0.0, 0.0, 0.0, 0.0, 0.0, 0.0, 0.0, 0.0, 0.0, 0.0, 0.0, 0.0, 0.0, 0.0, 0.0, 0.0, 0.0, 0.0, 0.0, 0.0, 0.0, 0.0, 0.0, 0.0, 0.0, 0.0, 0.0, 0.0, 0.0, 0.0, 0.0, 0.0, 0.0, 0.0, 0.0, 0.0, 0.0, 0.0, 0.0, 0.0, 0.0, 0.0, 0.0, 0.0, 0.0, 0.0, 0.0, 0.0, 0.0, 0.0, 0.0, 0.0, 0.0, 0.0, 0.0, 0.0, 0.0, 0.0, 0.0, 0.0, 0.0, 0.0, 0.0, 0.0, 0.0, 0.0, 0.0, 0.0, 0.0, 0.0, 0.0, 0.0, 0.0, 0.0, 0.0, 0.0, 0.0, 0.0, 0.0, 0.0, 0.0, 0.0, 0.0, 0.0, 0.0, 0.0, 0.0, 0.0, 0.0, 0.0, 0.0, 0.0, 0.0, 0.0, 0.0, 0.0, 0.0, 0.0, 0.0, 0.0, 0.0, 0.0, 0.0, 0.0, 0.0, 0.0, 0.0, 0.0, 0.0, 0.0, 0.0, 0.0, 0.0, 0.0, 0.0, 0.0, 0.0, 0.0, 0.0, 0.0, 0.0, 0.0, 0.0, 0.0, 0.0, 0.0, 0.0, 0.0, 0.0, 0.0, 0.0, 0.0, 0.0, 0.0, 0.0, 0.0, 0.0, 0.0, 0.0, 0.0, 0.0, 0.0, 0.0, 0.0, 0.0, 0.0, 0.0, 0.0, 0.0, 0.0, 0.0, 0.0, 0.0, 0.0, 0.0, 0.0, 0.0, 0.0, 0.0, 0.0, 0.0, 0.0, 0.0, 0.0, 0.0, 0.0, 0.0, 0.0, 0.0, 0.0, 0.0, 0.0, 0.0, 0.0, 0.0, 0.0, 0.0, 0.0, 0.0, 0.0, 0.0, 0.0, 0.0, 0.0, 0.0, 0.0, 0.0, 0.0, 0.0, 0.0, 0.0, 0.0, 0.0, 0.0, 0.0, 0.0, 0.0, 0.0, 0.0, 0.0, 0.0, 0.0, 0.0, 0.0, 0.0, 0.0, 0.0, 0.0, 0.0, 0.0, 0.0, 0.0, 0.0, 0.0, 0.0, 0.0, 0.0, 0.0, 0.0, 0.0, 0.0, 0.0, 0.0, 0.0, 0.0, 0.0, 0.0, 0.0, 0.0, 0.0, 0.0, 0.0, 0.0, 0.0, 0.0, 0.0, 0.0, 0.0, 0.0, 0.0, 0.0, 0.0, 0.0, 0.0, 0.0, 0.0, 0.0, 0.0, 0.0, 0.0, 0.0, 0.0, 0.0, 0.0, 0.0, 0.0, 0.0, 0.0, 0.0, 0.0, 0.0, 0.0, 0.0, 0.0, 0.0, 0.0, 0.0, 0.0, 0.0, 0.0, 0.0, 0.0, 0.0, 0.0, 0.0, 0.0, 0.0, 0.0, 0.0, 0.0, 0.0, 0.0, 0.0, 0.0, 0.0, 0.0, 0.0, 0.0, 0.0, 0.0, 0.0, 0.0, 0.0, 0.0, 0.0, 0.0, 0.0, 0.0, 0.0, 0.0, 0.0, 0.0, 0.0, 0.0, 0.0, 0.0, 0.0, 0.0, 0.0, 0.0, 0.0, 0.0, 0.0, 0.0, 0.0, 0.0, 0.0, 0.0, 0.0, 0.0, 0.0, 0.0, 0.0, 0.0, 0.0, 0.0, 0.0, 0.0, 0.0, 0.0, 0.0, 0.0, 0.0, 0.0, 0.0, 0.0, 0.0, 0.0, 0.0, 0.0, 0.0, 0.0, 0.0, 0.0, 0.0, 0.0, 0.0, 0.0, 0.0, 0.0, 0.0, 0.0, 0.0, 0.0, 0.0, 0.0, 0.0, 0.0, 0.0, 0.0, 0.0, 0.0, 0.0, 0.0, 0.0, 0.0, 0.0, 0.0, 0.0, 0.0, 0.0, 0.0, 0.0, 0.0, 0.0, 0.0, 0.0, 0.0, 0.0, 0.0, 0.0, 0.0, 0.0, 0.0, 0.0, 0.0, 0.0, 0.0, 0.0, 0.0, 0.0, 0.0, 0.0, 0.0, 0.0, 0.0, 0.0, 0.0, 0.0, 0.0, 0.0, 0.0, 0.0, 0.0, 0.0, 0.0, 0.0, 0.0, 0.0, 0.0, 0.0, 0.0, 0.0, 0.0, 0.0, 0.0, 0.0, 0.0, 0.0, 0.0, 0.0, 0.0, 0.0, 0.0, 0.0, 0.0, 0.0, 0.0, 0.0, 0.0, 0.0, 0.0, 0.0, 0.0, 0.0, 0.0, 0.0, 0.0, 0.0, 0.0, 0.0, 0.0, 0.0, 0.0, 0.0, 0.0, 0.0, 0.0, 0.0, 0.0, 0.0, 0.0, 0.0, 0.0, 0.0, 0.0, 0.0, 0.0, 0.0, 0.0, 0.0, 0.0, 0.0, 0.0, 0.0, 0.0, 0.0, 0.0, 0.0, 0.0, 0.0, 0.0, 0.0, 0.0, 0.0, 0.0, 0.0, 0.0, 0.0, 0.0, 0.0, 0.0, 0.0, 0.0, 0.0, 0.0, 0.0, 0.0, 0.0, 0.0, 0.0, 0.0, 0.0, 0.0, 0.0, 0.0, 0.0, 0.0, 0.0, 0.0, 0.0, 0.0, 0.0, 0.0, 0.0, 0.0, 0.0, 0.0, 0.0, 0.0, 0.0, 0.0, 0.0, 0.0, 0.0, 0.0, 0.0, 0.0, 0.0, 0.0, 0.0, 0.0, 0.0, 0.0, 0.0, 0.0, 0.0, 0.0, 0.0, 0.0, 0.0, 0.0, 0.0, 0.0, 0.0, 0.0, 0.0, 0.0, 0.0, 0.0, 0.0, 0.0, 0.0, 0.0, 0.0, 0.0, 0.0, 0.0, 0.0, 0.0, 0.0, 0.0, 0.0, 0.0, 0.0, 0.0, 0.0, 0.0, 0.0, 0.0, 0.0, 0.0, 0.0, 0.0, 0.0, 0.0, 0.0, 0.0, 0.0, 0.0, 0.0, 0.0, 0.0, 0.0, 0.0, 0.0, 0.0, 0.0, 0.0, 0.0, 0.0, 0.0, 0.0, 0.0, 0.0, 0.0, 0.0, 0.0, 0.0, 0.0, 0.0, 0.0, 0.0, 0.0, 0.0, 0.0, 0.0, 0.0, 0.0, 0.0, 0.0, 0.0, 0.0, 0.0, 0.0, 0.0, 0.0, 0.0, 0.0, 0.0, 0.0, 0.0, 0.0, 0.0, 0.0, 0.0, 0.0, 0.0, 0.0, 0.0, 0.0, 0.0, 0.0, 0.0, 0.0, 0.0, 0.0, 0.0, 0.0, 0.0, 0.0, 0.0, 0.0, 0.0, 0.0, 0.0, 0.0, 0.0, 0.0, 0.0, 0.0, 0.0, 0.0, 0.0, 0.0, 0.0, 0.0, 0.0, 0.0, 0.0, 0.0, 0.0, 0.0, 0.0, 0.0, 0.0, 0.0, 0.0, 0.0, 0.0, 0.0, 0.0, 0.0, 0.0, 0.0, 0.0, 0.0, 0.0, 0.0, 0.0, 0.0, 0.0, 0.0, 0.0, 0.0, 0.0, 0.0, 0.0, 0.0, 0.0, 0.0, 0.0, 0.0, 0.0, 0.0, 0.0, 0.0, 0.0, 0.0, 0.0, 0.0, 0.0, 0.0, 0.0, 0.0, 0.0, 0.0, 0.0, 0.0, 0.0, 0.0, 0.0, 0.0, 0.0, 0.0, 0.0, 0.0, 0.0, 0.0, 0.0, 0.0, 0.0, 0.0, 0.0, 0.0, 0.0, 0.0, 0.0, 0.0, 0.0, 0.0, 0.0, 0.0, 0.0, 0.0, 0.0, 0.0, 0.0, 0.0, 0.0, 0.0, 0.0, 0.0, 0.0, 0.0, 0.0, 0.0, 0.0, 0.0, 0.0, 0.0, 0.0, 0.0, 0.0, 0.0, 0.0, 0.0, 0.0, 0.0, 0.0, 0.0, 0.0, 0.0, 0.0, 0.0, 0.0, 0.0, 0.0, 0.0, 0.0, 0.0, 0.0, 0.0, 0.0, 0.0, 0.0, 0.0, 0.0, 0.0, 0.0, 0.0, 0.0, 0.0, 0.0, 0.0, 0.0, 0.0, 0.0, 0.0, 0.0, 0.0, 0.0, 0.0, 0.0, 0.0, 0.0, 0.0, 0.0, 0.0, 0.0, 0.0, 0.0, 0.0, 0.0, 0.0, 0.0, 0.0, 0.0, 0.0, 0.0, 0.0, 0.0, 0.0, 0.0, 0.0, 0.375, 0.07284, 0.375, 0.09755, 0.4006, 0.09505, 0.125, 0.6525, 0.125, 0.6772, 0.134, 0.6578, 0.0, 0.0, 0.0, 0.0, 0.0, 0.0, 0.0, 0.0, 0.0, 0.0, 0.0, 0.0, 0.0, 0.0, 0.0, 0.0, 0.0, 0.0, 0.0, 0.0, 0.0, 0.0, 0.0, 0.0, 0.0, 0.0, 0.0, 0.0, 0.0, 0.0, 0.0, 0.0, 0.0, 0.0, 0.0, 0.0, 0.0, 0.0, 0.0, 0.0, 0.375, 0.008477, 0.375, 0.07598, 0.3841, 0.07666, 0.401, 0.06086, 0.4643, 0.01107, 0.4909, 0.01052, 0.4595, 0.008521, 0.125, 0.674, 0.125, 0.7415, 0.1293, 0.74, 0.1482, 0.6908, 0.1463, 0.6889, 0.1428, 0.685, 0.0, 0.0, 0.0, 0.0, 0.0, 0.0, 0.0, 0.0, 0.0, 0.0, 0.0, 0.0, 0.0, 0.0, 0.0, 0.0, 0.0, 0.0, 0.0, 0.0, 0.0, 0.0, 0.0, 0.0, 0.0, 0.0, 0.0, 0.0, 0.0, 0.0, 0.0, 0.0, 0.0, 0.0, 0.0, 0.0, 0.0, 0.0, 0.0, 0.0, 0.0, 0.0, 0.0, 0.0, 0.0, 0.0, 0.0, 0.0, 0.0, 0.0, 0.0, 0.0, 0.0, 0.0, 0.0, 0.0, 0.0, 0.0, 0.0, 0.0, 0.0, 0.0, 0.0, 0.0, 0.0, 0.0, 0.0, 0.0, 0.0, 0.0, 0.0, 0.0, 0.5789, 0.5499, 0.5789, 0.5438, 0.5716, 0.5423, 0.375, 0.5636, 0.375, 0.57, 0.388, 0.5835, 0.4728, 0.5896, 0.4734, 0.5899, 0.4731, 0.5894, 0.0, 0.0, 0.0, 0.0, 0.0, 0.0, 0.0, 0.0, 0.375, 0.57, 0.375, 0.5636, 0.3747, 0.5637, 0.3747, 0.5698, 0.375, 0.6206, 0.375, 0.6679, 0.3978, 0.6549, 0.3975, 0.6515, 0.3976, 0.6413, 0.0, 0.0, 0.0, 0.0, 0.0, 0.0, 0.0, 0.0, 0.0, 0.0, 0.0, 0.0, 0.0, 0.0, 0.0, 0.0, 0.0, 0.0, 0.0, 0.0, 0.0, 0.0, 0.0, 0.0, 0.0, 0.0, 0.0, 0.0, 0.0, 0.0, 0.0, 0.0, 0.0, 0.0, 0.0, 0.0, 0.0, 0.0, 0.0, 0.0, 0.0, 0.0, 0.375, 0.6679, 0.375, 0.6206, 0.3619, 0.657])
me_cube_005.materials.append(mat_metal)
me_cube_005.materials.append(mat_metal_dark)
me_cube_005.materials.append(mat_underclothes)
me_cube_005.materials.append(mat_black)
me_cube_005.use_remesh_preserve_volume = False
me_cube_005.use_remesh_preserve_attributes = False
me_cube_005.use_mirror_vertex_groups = False
me_cube_005.update()

# ---- objects
ob_platebody = bpy.data.objects.new('Platebody', me_cube_005)

# ---- transforms, parenting, visibility, modifiers, constraints
ob_platebody.location = (-2.3e-08, 0.01019, 1.223)
ob_platebody.lock_rotations_4d = False
ob_platebody.empty_display_type = 'ARROWS'
ob_platebody.lineart.crease_threshold = 0.0
_vg = ob_platebody.vertex_groups.new(name='Hips')
for _i, _w in zip([66, 67, 74, 75, 84, 85, 86, 87, 94, 95, 96, 123, 132, 133, 135, 138, 141, 142, 165, 166, 167, 169, 170, 171, 172, 173, 174, 175, 233, 234, 235, 236, 248, 249, 257, 260, 261, 262, 263, 264, 273, 274, 275, 312, 313, 320, 323, 324, 325, 327, 330, 331, 334, 335, 338, 362, 363, 364, 365, 367, 368, 369, 370, 371, 372, 373, 374, 375], [0.03504, 0.05115, 0.2068, 0.2288, 0.03737, 0.0421, 0.08513, 0.08684, 0.005797, 0.006374, 0.02037, 0.04984, 0.02972, 0.03418, 0.02033, 0.0244, 0.002546, 0.002882, 0.05276, 0.01158, 0.01042, 0.04982, 0.05794, 0.1262, 0.1287, 0.08241, 0.08427, 0.0393, 0.03504, 0.05115, 0.2069, 0.2239, 0.2068, 0.2288, 0.05206, 0.05223, 0.03737, 0.0421, 0.08513, 0.08684, 0.005797, 0.006374, 0.02037, 0.04984, 0.059, 0.04523, 0.04548, 0.02972, 0.03418, 0.02033, 0.0347, 0.0244, 0.002546, 0.002882, 0.03492, 0.05878, 0.05276, 0.01158, 0.01042, 0.04982, 0.05794, 0.1438, 0.1465, 0.1262, 0.1287, 0.08241, 0.08427, 0.0393]): _vg.add([_i], _w, 'REPLACE')
_vg = ob_platebody.vertex_groups.new(name='Spine')
for _i, _w in zip([57, 58, 59, 61, 63, 64, 66, 67, 69, 70, 71, 74, 75, 76, 79, 82, 83, 84, 85, 86, 87, 88, 89, 90, 91, 92, 93, 94, 95, 96, 99, 100, 101, 102, 103, 104, 105, 109, 111, 112, 113, 114, 116, 117, 118, 119, 120, 121, 122, 123, 124, 125, 126, 127, 128, 129, 130, 131, 132, 133, 134, 135, 136, 137, 138, 139, 140, 141, 142, 143, 144, 145, 146, 147, 148, 149, 150, 151, 152, 153, 154, 155, 156, 157, 158, 159, 160, 161, 162, 163, 164, 165, 166, 167, 168, 169, 170, 171, 172, 173, 174, 175, 225, 226, 227, 229, 231, 233, 234, 235, 236, 238, 239, 240, 241, 242, 243, 244, 248, 249, 250, 255, 257, 258, 259, 260, 261, 262, 263, 264, 265, 266, 267, 268, 269, 270, 271, 272, 273, 274, 275, 280, 281, 282, 283, 284, 285, 286, 287, 292, 295, 296, 297, 298, 300, 301, 302, 303, 304, 305, 306, 307, 308, 309, 310, 311, 312, 313, 314, 315, 316, 317, 318, 319, 320, 321, 322, 323, 324, 325, 326, 327, 328, 329, 330, 331, 332, 333, 334, 335, 336, 337, 338, 339, 340, 341, 342, 343, 344, 345, 346, 347, 348, 349, 350, 351, 352, 353, 354, 355, 356, 357, 358, 359, 360, 361, 362, 363, 364, 365, 366, 367, 368, 369, 370, 371, 372, 373, 374, 375], [0.094, 0.004576, 0.006554, 0.1138, 0.1141, 0.006963, 0.5397, 0.8093, 0.5033, 0.3199, 0.1515, 0.6007, 0.7068, 0.2989, 0.2134, 0.8182, 0.8738, 0.898, 0.8365, 0.5603, 0.8277, 0.02146, 0.0499, 0.07344, 0.03877, 0.02074, 0.01259, 0.825, 0.8975, 0.5664, 0.8348, 0.4904, 0.4761, 0.5004, 0.126, 0.1812, 0.567, 0.5171, 0.5297, 0.1471, 0.2423, 0.6247, 0.4799, 0.4556, 0.8018, 0.5181, 0.8297, 0.5564, 0.4236, 0.8944, 0.8682, 0.6505, 0.8447, 0.8989, 0.5703, 0.8278, 0.8235, 0.875, 0.8999, 0.8414, 0.8356, 0.9023, 0.85, 0.6001, 0.8466, 0.5385, 0.8085, 0.8302, 0.8983, 0.8108, 0.5305, 0.8394, 0.8763, 0.5972, 0.4132, 0.8297, 0.5807, 0.588, 0.6447, 0.6907, 0.5205, 0.4484, 0.6235, 0.6058, 0.5699, 0.352, 0.3024, 0.3097, 0.3336, 0.8101, 0.8722, 0.8285, 0.8967, 0.8169, 0.8278, 0.6066, 0.7753, 0.6646, 0.7903, 0.6172, 0.8136, 0.6318, 0.094, 0.004576, 0.006554, 0.1138, 0.1141, 0.5397, 0.8093, 0.6197, 0.7148, 0.2281, 0.5033, 0.3199, 0.4187, 0.3365, 0.1461, 0.5381, 0.6007, 0.7068, 0.2989, 0.1766, 0.8891, 0.8182, 0.8738, 0.8329, 0.898, 0.8365, 0.5603, 0.8277, 0.02146, 0.0499, 0.07344, 0.03877, 0.08499, 0.03951, 0.02074, 0.01259, 0.825, 0.8975, 0.5664, 0.8348, 0.4904, 0.5967, 0.4761, 0.5004, 0.126, 0.1812, 0.567, 0.5171, 0.5297, 0.1471, 0.2423, 0.6247, 0.4799, 0.4556, 0.8018, 0.5181, 0.8297, 0.5564, 0.8195, 0.5772, 0.4236, 0.4866, 0.6284, 0.8554, 0.8944, 0.8852, 0.8682, 0.6505, 0.8447, 0.8989, 0.5703, 0.8278, 0.8912, 0.8235, 0.875, 0.8371, 0.8999, 0.8414, 0.8356, 0.9023, 0.85, 0.6001, 0.8933, 0.8466, 0.5385, 0.8085, 0.8302, 0.8983, 0.8108, 0.5305, 0.8413, 0.8394, 0.8763, 0.5972, 0.4132, 0.8297, 0.5807, 0.588, 0.6447, 0.6907, 0.5205, 0.4484, 0.6235, 0.668, 0.6225, 0.6058, 0.5699, 0.553, 0.352, 0.3024, 0.3097, 0.3336, 0.8101, 0.8722, 0.8264, 0.8285, 0.8967, 0.8169, 0.8278, 0.6066, 0.7753, 0.6764, 0.7859, 0.6646, 0.7903, 0.6172, 0.8136, 0.6318]): _vg.add([_i], _w, 'REPLACE')
_vg = ob_platebody.vertex_groups.new(name='Chest')
for _i, _w in zip([57, 58, 59, 61, 63, 65, 68, 69, 70, 71, 73, 76, 77, 78, 79, 81, 85, 88, 89, 90, 91, 92, 93, 94, 100, 101, 102, 103, 104, 105, 106, 107, 108, 109, 110, 111, 112, 113, 114, 115, 116, 117, 118, 119, 120, 121, 122, 124, 125, 127, 128, 129, 130, 132, 133, 134, 135, 136, 137, 138, 139, 140, 141, 143, 144, 146, 147, 148, 149, 150, 151, 152, 153, 154, 155, 156, 157, 158, 159, 160, 161, 162, 165, 225, 226, 227, 229, 231, 232, 237, 238, 239, 240, 241, 242, 243, 244, 245, 247, 250, 251, 252, 253, 255, 256, 257, 260, 262, 265, 266, 267, 268, 269, 270, 271, 272, 273, 277, 279, 281, 282, 283, 284, 285, 286, 287, 288, 289, 290, 291, 292, 293, 294, 295, 296, 297, 298, 299, 300, 301, 302, 303, 304, 305, 306, 307, 308, 309, 310, 311, 314, 315, 317, 318, 319, 320, 321, 323, 324, 325, 326, 327, 328, 329, 330, 331, 332, 333, 334, 336, 337, 338, 340, 341, 342, 343, 344, 345, 346, 347, 348, 349, 350, 351, 352, 353, 354, 355, 356, 357, 358, 359, 362, 363], [0.0817, 0.0565, 0.03864, 0.09336, 0.07834, 0.2039, 0.1465, 0.3339, 0.5077, 0.1247, 0.1831, 0.1496, 0.06011, 0.1786, 0.1412, 0.006062, 0.01156, 0.1589, 0.16, 0.5559, 0.5527, 0.06654, 0.07583, 0.004812, 0.1398, 0.135, 0.2407, 0.2013, 0.238, 0.2284, 0.1977, 0.1227, 0.04482, 0.1771, 0.05274, 0.3443, 0.5976, 0.5191, 0.2646, 0.1639, 0.3828, 0.1921, 0.0608, 0.1312, 0.0619, 0.1685, 0.1523, 0.07497, 0.2458, 0.002634, 0.3097, 0.09269, 0.0003537, 0.001264, 0.01654, 0.01513, 0.006508, 0.06808, 0.2115, 0.02334, 0.2233, 0.07793, 0.009331, 0.05642, 0.1311, 0.001106, 0.2788, 0.1422, 0.004772, 0.1214, 0.1984, 0.1859, 0.2139, 0.2423, 0.2571, 0.2646, 0.1515, 0.1255, 0.3007, 0.301, 0.1686, 0.216, 0.004932, 0.0817, 0.0565, 0.03864, 0.09336, 0.07834, 0.2039, 0.1465, 0.6036, 0.3339, 0.5077, 0.4609, 0.5269, 0.6481, 0.3561, 0.6388, 0.1831, 0.1496, 0.06011, 0.5811, 0.1786, 0.1402, 0.006062, 0.004417, 0.0184, 0.01156, 0.1589, 0.16, 0.5559, 0.5527, 0.6759, 0.6457, 0.06654, 0.07583, 0.004812, 0.5456, 0.5869, 0.1398, 0.3119, 0.135, 0.2407, 0.2013, 0.238, 0.2284, 0.1977, 0.5696, 0.1227, 0.04482, 0.1771, 0.4967, 0.05274, 0.3443, 0.5976, 0.5191, 0.2646, 0.1639, 0.3828, 0.1921, 0.0608, 0.1312, 0.0619, 0.1685, 0.1041, 0.3223, 0.1523, 0.3991, 0.2852, 0.08948, 0.07497, 0.2458, 0.002634, 0.3097, 0.09269, 0.009243, 0.0003537, 0.02399, 0.001264, 0.01654, 0.01513, 0.006508, 0.06808, 0.2115, 0.01563, 0.02334, 0.2233, 0.07793, 0.009331, 0.05642, 0.1311, 0.03207, 0.001106, 0.2788, 0.1422, 0.004772, 0.1214, 0.1984, 0.1859, 0.2139, 0.2423, 0.2571, 0.2646, 0.2508, 0.2821, 0.1515, 0.1255, 0.3474, 0.3007, 0.301, 0.1686, 0.216, 0.01106, 0.004932]): _vg.add([_i], _w, 'REPLACE')
_vg = ob_platebody.vertex_groups.new(name='Neck')
for _i, _w in zip([68, 73, 91, 237, 243, 247, 268, 270, 277, 279, 293], [0.0236, 0.01709, 0.01887, 0.0236, 0.003608, 0.01709, 0.01887, 0.08737, 0.1195, 0.04151, 0.2493]): _vg.add([_i], _w, 'REPLACE')
_vg = ob_platebody.vertex_groups.new(name='Head')
_vg = ob_platebody.vertex_groups.new(name='Shoulder.L')
for _i, _w in zip([5, 6, 7, 8, 9, 10, 11, 12, 13, 14, 15, 16, 17, 18, 19, 20, 21, 22, 23, 24, 25, 26, 27, 28, 29, 30, 31, 32, 33, 34, 35, 36, 37, 38, 39, 40, 41, 42, 43, 44, 45, 46, 47, 48, 49, 50, 51, 53, 54, 56, 57, 58, 59, 60, 61, 62, 63, 64, 65, 68, 69, 70, 71, 72, 73, 76, 77, 78, 79, 80, 81, 88, 89, 90, 91, 92, 93, 97, 98, 100, 101, 102, 103, 104, 105, 106, 107, 108, 109, 110, 111, 112, 113, 114, 115, 116, 117, 118, 119, 120, 121, 122, 125, 128, 129, 136, 137, 139, 140, 143, 144, 147, 148, 150, 151, 152, 153, 154, 155, 156, 157, 158, 159, 160, 161, 162, 238, 241, 242, 243, 244, 245, 252, 269, 270, 277, 279, 282, 289, 293, 307, 309, 310, 351, 352, 355], [0.933, 0.8569, 0.8827, 0.9004, 0.9229, 0.8564, 0.8801, 0.9319, 0.8011, 0.9125, 0.9082, 0.9381, 0.8869, 0.9173, 0.9116, 0.8434, 0.8711, 0.8909, 0.9018, 0.8569, 0.8832, 0.811, 0.9298, 0.8765, 0.9286, 0.9055, 0.929, 0.8779, 0.9396, 0.9236, 0.8548, 0.8854, 0.9368, 0.7643, 0.9156, 0.9566, 0.9238, 0.8321, 0.8628, 0.8849, 0.7729, 0.9031, 0.8915, 0.7824, 0.9346, 0.8797, 0.0, 0.0, 0.0, 0.7551, 0.2643, 0.5482, 0.4633, 0.7586, 0.2489, 0.8109, 0.0, 0.0, 0.7692, 0.7974, 0.1096, 0.11, 0.284, 0.8072, 0.7753, 0.2497, 0.9316, 0.8058, 0.0, 0.8608, 0.8099, 0.6952, 0.6641, 0.3243, 0.3337, 0.5152, 0.5819, 0.96, 0.9688, 0.128, 0.183, 0.1403, 0.4956, 0.4095, 0.1089, 0.7906, 0.8652, 0.9012, 0.1318, 0.8889, 0.07227, 0.1888, 0.1792, 0.06745, 0.8094, 0.08194, 0.1423, 0.04551, 0.1661, 0.0257, 0.1179, 0.1287, 0.0614, 0.06678, 0.001197, 0.01101, 0.09753, 0.126, 0.02969, 0.0375, 0.1268, 0.07833, 0.1987, 0.1148, 0.1101, 0.08527, 0.05473, 0.1304, 0.1643, 0.0601, 0.1036, 0.1415, 0.2049, 0.2337, 0.1025, 0.1004, 0.06693, 0.04325, 0.04402, 0.07231, 0.03056, 0.162, 0.197, 0.1064, 0.1007, 0.1627, 0.1809, 0.02952, 0.2058, 0.1185, 0.02814, 0.03443, 0.02715, 0.02438, 0.02576, 0.03336]): _vg.add([_i], _w, 'REPLACE')
_vg = ob_platebody.vertex_groups.new(name='Upper Arm.L')
for _i, _w in zip([5, 6, 7, 8, 9, 10, 11, 12, 13, 14, 15, 16, 17, 18, 19, 20, 21, 22, 23, 24, 25, 26, 27, 28, 29, 30, 31, 32, 33, 34, 35, 36, 37, 38, 39, 40, 41, 42, 43, 44, 45, 46, 47, 48, 49, 50, 51, 52, 53, 54, 55, 56, 57, 58, 59, 60, 61, 62, 63, 64, 69, 70, 71, 72, 76, 79, 80, 81, 88, 89, 90, 91, 92, 93, 100, 101, 102, 103, 104, 105, 108, 109, 110, 111, 112, 113, 114, 116, 117, 118, 119, 120, 121, 122, 125, 128, 136, 137, 139, 140, 143, 144, 147, 148, 150, 151, 152, 153, 154, 155, 156, 157, 158, 159, 160, 161, 162, 238, 241, 242, 243, 244, 282, 307, 309, 352, 355], [0.06696, 0.1431, 0.1173, 0.09957, 0.0771, 0.1436, 0.1199, 0.0681, 0.1989, 0.0875, 0.09184, 0.06194, 0.1131, 0.08271, 0.0884, 0.1566, 0.1289, 0.1091, 0.09816, 0.1431, 0.1168, 0.189, 0.07017, 0.1235, 0.07144, 0.09453, 0.07099, 0.1221, 0.06042, 0.07642, 0.1452, 0.1146, 0.06318, 0.2357, 0.08443, 0.03679, 0.0762, 0.1679, 0.1372, 0.1151, 0.2271, 0.09686, 0.1085, 0.2176, 0.06537, 0.1203, 0.9514, 1.0, 1.0, 1.0, 1.0, 0.2159, 0.5055, 0.3644, 0.4635, 0.2063, 0.5406, 0.1712, 0.8282, 0.9239, 0.04776, 0.04771, 0.4058, 0.1612, 0.2932, 0.5506, 0.1218, 0.151, 0.1002, 0.1251, 0.04037, 0.01768, 0.3821, 0.3063, 0.2304, 0.1931, 0.1043, 0.1691, 0.1685, 0.08762, 0.03442, 0.1645, 0.03491, 0.02714, 0.04683, 0.05692, 0.02274, 0.03224, 0.2017, 0.0496, 0.1704, 0.03654, 0.1467, 0.2855, 0.01953, 0.02477, 0.007525, 0.08205, 0.09674, 0.0176, 0.05413, 0.199, 0.02971, 0.235, 0.169, 0.08645, 0.07426, 0.01453, 0.09985, 0.1174, 0.01977, 0.1275, 0.1473, 0.1374, 0.1527, 0.3862, 0.2865, 0.006871, 0.004289, 0.006537, 0.006445, 0.002674, 3.16e-05, 0.001573, 0.004053, 0.0004212, 0.001473]): _vg.add([_i], _w, 'REPLACE')
_vg = ob_platebody.vertex_groups.new(name='Lower Arm.L')
_vg = ob_platebody.vertex_groups.new(name='Hand.L')
_vg = ob_platebody.vertex_groups.new(name='Fingers01.L')
_vg = ob_platebody.vertex_groups.new(name='Fingers02.L')
_vg = ob_platebody.vertex_groups.new(name='Thumb01.L')
_vg = ob_platebody.vertex_groups.new(name='Thumb02.L')
_vg = ob_platebody.vertex_groups.new(name='Shoulder.R')
for _i, _w in zip([176, 177, 178, 179, 180, 181, 182, 183, 184, 185, 186, 187, 188, 189, 190, 191, 192, 193, 194, 195, 196, 197, 198, 199, 200, 201, 202, 203, 204, 205, 206, 207, 208, 209, 210, 211, 212, 213, 214, 215, 216, 217, 218, 219, 220, 221, 224, 225, 226, 227, 228, 229, 230, 231, 232, 237, 238, 239, 240, 241, 242, 243, 244, 245, 246, 247, 250, 251, 252, 253, 254, 255, 256, 265, 266, 267, 268, 269, 270, 271, 272, 276, 277, 278, 279, 281, 282, 283, 284, 285, 286, 287, 288, 289, 290, 291, 292, 293, 294, 295, 296, 297, 298, 299, 300, 301, 302, 303, 304, 305, 307, 308, 309, 310, 315, 318, 319, 328, 329, 332, 333, 336, 337, 341, 342, 344, 345, 346, 347, 348, 349, 350, 351, 352, 353, 354, 355, 356, 357, 358, 359], [0.933, 0.8569, 0.8827, 0.9004, 0.9229, 0.8564, 0.8801, 0.9319, 0.8011, 0.9125, 0.9082, 0.9381, 0.8869, 0.9173, 0.9116, 0.8434, 0.8711, 0.804, 0.8569, 0.8832, 0.811, 0.8086, 0.9298, 0.8765, 0.9286, 0.9055, 0.929, 0.8779, 0.9396, 0.9236, 0.8548, 0.8854, 0.9368, 0.7643, 0.9156, 0.9566, 0.9238, 0.8321, 0.8628, 0.8849, 0.7729, 0.9031, 0.8915, 0.7824, 0.9346, 0.8797, 0.7551, 0.2643, 0.5482, 0.4633, 0.7586, 0.2489, 0.8109, 0.0, 0.7692, 0.7974, 0.06693, 0.1096, 0.11, 0.04325, 0.04402, 0.07231, 0.03056, 0.162, 0.8072, 0.7753, 0.2497, 0.9316, 0.197, 0.8058, 0.8608, 0.0, 0.8099, 0.6952, 0.6641, 0.3243, 0.3337, 0.1064, 0.1007, 0.5152, 0.5819, 0.96, 0.1627, 0.9688, 0.1809, 0.128, 0.02952, 0.183, 0.1403, 0.4956, 0.4095, 0.1089, 0.7906, 0.2058, 0.8652, 0.9012, 0.1318, 0.1185, 0.8889, 0.07227, 0.1888, 0.1792, 0.06745, 0.8094, 0.08194, 0.1423, 0.04551, 0.1661, 0.0257, 0.1179, 0.02814, 0.1287, 0.03443, 0.02715, 0.0614, 0.06678, 0.001197, 0.01101, 0.09753, 0.126, 0.02969, 0.0375, 0.1268, 0.07833, 0.1987, 0.1148, 0.1101, 0.08527, 0.05473, 0.1304, 0.1643, 0.0601, 0.02438, 0.02576, 0.1036, 0.1415, 0.03336, 0.2049, 0.2337, 0.1025, 0.1004]): _vg.add([_i], _w, 'REPLACE')
_vg = ob_platebody.vertex_groups.new(name='Upper Arm.R')
for _i, _w in zip([176, 177, 178, 179, 180, 181, 182, 183, 184, 185, 186, 187, 188, 189, 190, 191, 192, 193, 194, 195, 196, 197, 198, 199, 200, 201, 202, 203, 204, 205, 206, 207, 208, 209, 210, 211, 212, 213, 214, 215, 216, 217, 218, 219, 220, 221, 222, 223, 224, 225, 226, 227, 228, 229, 230, 231, 238, 239, 240, 241, 242, 243, 244, 246, 250, 254, 255, 256, 265, 266, 267, 268, 271, 272, 281, 282, 283, 284, 285, 286, 287, 291, 292, 294, 295, 296, 297, 298, 300, 301, 302, 303, 304, 305, 307, 308, 309, 315, 318, 328, 329, 332, 333, 336, 337, 341, 342, 344, 345, 346, 347, 348, 349, 350, 352, 353, 354, 355, 356, 357, 358, 359], [0.06696, 0.1431, 0.1173, 0.09957, 0.0771, 0.1436, 0.1199, 0.0681, 0.1989, 0.0875, 0.09184, 0.06194, 0.1131, 0.08271, 0.0884, 0.1566, 0.1289, 0.196, 0.1431, 0.1168, 0.189, 0.1914, 0.07017, 0.1235, 0.07144, 0.09453, 0.07099, 0.1221, 0.06042, 0.07642, 0.1452, 0.1146, 0.06318, 0.2357, 0.08443, 0.03679, 0.0762, 0.1679, 0.1372, 0.1151, 0.2271, 0.09686, 0.1085, 0.2176, 0.06537, 0.1203, 1.0, 1.0, 0.2159, 0.5055, 0.3644, 0.4635, 0.2063, 0.5406, 0.1712, 0.8282, 0.006871, 0.04776, 0.04771, 0.004289, 0.006537, 0.006445, 0.002674, 0.1612, 0.2932, 0.1218, 0.7752, 0.151, 0.1002, 0.1251, 0.04037, 0.01768, 0.3821, 0.3063, 0.2304, 3.16e-05, 0.1931, 0.1043, 0.1691, 0.1685, 0.08762, 0.03442, 0.1645, 0.03491, 0.02714, 0.04683, 0.05692, 0.02274, 0.03224, 0.2017, 0.0496, 0.1704, 0.03654, 0.1467, 0.001573, 0.2855, 0.004053, 0.01953, 0.02477, 0.007525, 0.08205, 0.09674, 0.0176, 0.05413, 0.199, 0.02971, 0.235, 0.169, 0.08645, 0.07426, 0.01453, 0.09985, 0.1174, 0.01977, 0.0004212, 0.1275, 0.1473, 0.001473, 0.1374, 0.1527, 0.3862, 0.2865]): _vg.add([_i], _w, 'REPLACE')
_vg = ob_platebody.vertex_groups.new(name='Lower Arm.R')
_vg = ob_platebody.vertex_groups.new(name='Hand.R')
_vg = ob_platebody.vertex_groups.new(name='Fingers01.R')
_vg = ob_platebody.vertex_groups.new(name='Fingers02.R')
_vg = ob_platebody.vertex_groups.new(name='Thumb01.R')
_vg = ob_platebody.vertex_groups.new(name='Thumb02.R')
_vg = ob_platebody.vertex_groups.new(name='Upper Leg.L')
for _i, _w in zip([66, 67, 74, 75, 82, 83, 85, 86, 87, 94, 95, 96, 99, 118, 126, 127, 130, 131, 133, 134, 138, 140, 141, 142, 143, 145, 146, 149, 163, 164, 165, 166, 167, 168, 169, 170, 171, 172, 173, 174, 175, 235, 236, 260, 323, 338, 362, 369, 370], [0.3991, 0.1211, 0.1741, 0.0487, 0.1104, 0.06114, 0.06882, 0.3358, 0.06937, 0.09613, 0.01788, 0.3801, 0.09843, 0.01438, 0.08002, 0.008424, 0.1016, 0.05687, 0.06446, 0.0796, 0.05939, 0.009818, 0.08843, 0.01347, 0.006198, 0.09013, 0.05171, 0.09065, 0.1224, 0.06607, 0.07483, 0.02299, 0.107, 0.1091, 0.3267, 0.1502, 0.1939, 0.06781, 0.2838, 0.08843, 0.3066, 0.07717, 0.02083, 0.03157, 0.02984, 0.02764, 0.03406, 0.08224, 0.02771]): _vg.add([_i], _w, 'REPLACE')
_vg = ob_platebody.vertex_groups.new(name='Lower Leg.L')
_vg = ob_platebody.vertex_groups.new(name='Foot.L')
_vg = ob_platebody.vertex_groups.new(name='Toes.L')
_vg = ob_platebody.vertex_groups.new(name='Upper Leg.R')
for _i, _w in zip([233, 234, 235, 236, 248, 249, 258, 259, 260, 262, 263, 264, 273, 274, 275, 280, 302, 316, 317, 321, 322, 323, 325, 326, 331, 333, 334, 335, 336, 338, 339, 340, 343, 360, 361, 362, 363, 364, 365, 366, 367, 368, 369, 370, 371, 372, 373, 374, 375], [0.3991, 0.1211, 0.07717, 0.02083, 0.1741, 0.0487, 0.1104, 0.06114, 0.03157, 0.06882, 0.3358, 0.06937, 0.09613, 0.01788, 0.3801, 0.09843, 0.01438, 0.08002, 0.008424, 0.1016, 0.05687, 0.02984, 0.06446, 0.0796, 0.05939, 0.009818, 0.08843, 0.01347, 0.006198, 0.02764, 0.09013, 0.05171, 0.09065, 0.1224, 0.06607, 0.03406, 0.07483, 0.02299, 0.107, 0.1091, 0.3267, 0.1502, 0.08224, 0.02771, 0.1939, 0.06781, 0.2838, 0.08843, 0.3066]): _vg.add([_i], _w, 'REPLACE')
_vg = ob_platebody.vertex_groups.new(name='Lower Leg.R')
_vg = ob_platebody.vertex_groups.new(name='Foot.R')
_vg = ob_platebody.vertex_groups.new(name='Toes.R')
_m = ob_platebody.modifiers.new('Armature', 'ARMATURE')
_m.use_deform_preserve_volume = True
_m = ob_platebody.modifiers.new('Boolean.005', 'BOOLEAN')
_m.solver = 'FAST'
_m = ob_platebody.modifiers.new('Boolean.004', 'BOOLEAN')
_m.solver = 'FAST'
_m = ob_platebody.modifiers.new('Boolean.003', 'BOOLEAN')
_m.solver = 'FAST'
_m = ob_platebody.modifiers.new('Boolean.002', 'BOOLEAN')
_m.solver = 'FAST'
_m = ob_platebody.modifiers.new('Boolean', 'BOOLEAN')
_m.solver = 'FAST'

# ---- collection membership
scene.collection.objects.link(ob_platebody)

# ---- scene / render settings (as saved in the file)
scene.frame_start = 1; scene.frame_end = 16; scene.frame_set(11)
scene.render.engine = 'BLENDER_EEVEE_NEXT'
scene.render.resolution_percentage = 50
scene.render.dither_intensity = 0.0
scene.cycles.use_denoising = False
scene.cycles.samples = 128
scene.cycles.sampling_pattern = 'TABULATED_SOBOL'
scene.cycles.light_sampling_threshold = 0.0
scene.cycles.use_adaptive_sampling = False
scene.cycles.use_light_tree = False
scene.cycles.blur_glossy = 0.0
scene.cycles.sample_clamp_indirect = 0.0
scene.view_settings.view_transform = 'Standard'
bpy.context.view_layer.update()

# ---- added for rendering (the .blend has no active camera and no usable light): camera, sun
cam_auto = bpy.data.cameras.new('AutoCamera')
cam_auto.lens = 50.0
cam_auto.sensor_width = 36.0
cam_auto.clip_end = 1000.0
ob_auto_camera = bpy.data.objects.new('AutoCamera', cam_auto)
scene.collection.objects.link(ob_auto_camera)
ob_auto_camera.location = (0.783183, -0.998364, 1.89593)
ob_auto_camera.rotation_euler = (1.09748, -7.21219e-08, 0.694738)
scene.camera = ob_auto_camera
light_auto_sun = bpy.data.lights.new('AutoSun', 'SUN')
light_auto_sun.energy = 3.0
light_auto_sun.angle = 0.0523599
ob_auto_sun = bpy.data.objects.new('AutoSun', light_auto_sun)
scene.collection.objects.link(ob_auto_sun)
ob_auto_sun.rotation_euler = (0.872665, 0.174533, 0.523599)
bpy.context.view_layer.update()

